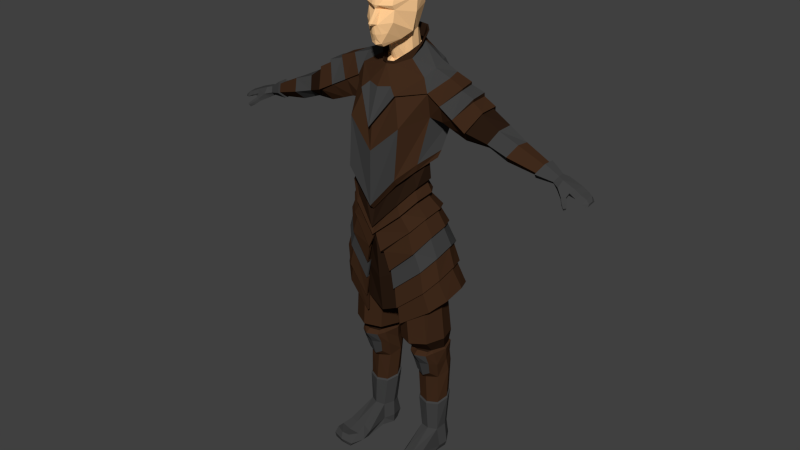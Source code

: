 # Source: Knight_Rig_Finished.blend  (saved by Blender 2.71.0; exported with 4.5.12 LTS)
import bpy
from mathutils import Matrix  # noqa: F401  (used for matrix-valued properties, if any)

bpy.ops.wm.read_factory_settings(use_empty=True)
scene = bpy.context.scene
scene.name = 'Scene'

# ---- collections
col_collection_1 = bpy.data.collections.new('Collection 1'); scene.collection.children.link(col_collection_1)

# ---- materials (node trees are filled in below, after node groups)
mat_armor_gray = bpy.data.materials.new('Armor_Gray')
mat_armor_gray.alpha_threshold = 0.0
mat_armor_gray.roughness = 0.5
mat_armor_gray.line_color = (0.0, 0.0, 0.0, 1.0)
mat_dark_brown = bpy.data.materials.new('Dark_Brown')
mat_dark_brown.alpha_threshold = 0.0
mat_dark_brown.roughness = 0.5
mat_dark_brown.line_color = (0.0, 0.0, 0.0, 1.0)
mat_tan = bpy.data.materials.new('Tan')
mat_tan.alpha_threshold = 0.0
mat_tan.roughness = 0.5
mat_tan.line_color = (0.0, 0.0, 0.0, 1.0)
mat_dark_gray = bpy.data.materials.new('Dark_Gray')
mat_dark_gray.alpha_threshold = 0.0
mat_dark_gray.roughness = 0.5
mat_dark_gray.line_color = (0.0, 0.0, 0.0, 1.0)
mat_black = bpy.data.materials.new('Black')
mat_black.alpha_threshold = 0.0
mat_black.roughness = 0.5
mat_black.line_color = (0.0, 0.0, 0.0, 1.0)

# ---- material node trees
mat_armor_gray.use_nodes = True; mat_armor_gray.node_tree.nodes.clear()
_N = mat_armor_gray.node_tree.nodes; _L = mat_armor_gray.node_tree.links
n0 = _N.new('ShaderNodeOutputMaterial'); n0.name = 'Material Output'; n0.location = (300, 300)
n1 = _N.new('ShaderNodeBsdfDiffuse'); n1.name = 'Diffuse BSDF'; n1.location = (10, 300)
n1.inputs[0].default_value = (0.05088, 0.02305, 0.01117, 1.0)
_L.new(n1.outputs[0], n0.inputs[0])
n0.is_active_output = True
mat_dark_brown.use_nodes = True; mat_dark_brown.node_tree.nodes.clear()
_N = mat_dark_brown.node_tree.nodes; _L = mat_dark_brown.node_tree.links
n0 = _N.new('ShaderNodeOutputMaterial'); n0.name = 'Material Output'; n0.location = (300, 300)
n1 = _N.new('ShaderNodeBsdfDiffuse'); n1.name = 'Diffuse BSDF'; n1.location = (10, 300)
n1.inputs[0].default_value = (0.02217, 0.01096, 0.006049, 1.0)
_L.new(n1.outputs[0], n0.inputs[0])
n0.is_active_output = True
mat_tan.use_nodes = True; mat_tan.node_tree.nodes.clear()
_N = mat_tan.node_tree.nodes; _L = mat_tan.node_tree.links
n0 = _N.new('ShaderNodeOutputMaterial'); n0.name = 'Material Output'; n0.location = (300, 300)
n1 = _N.new('ShaderNodeBsdfDiffuse'); n1.name = 'Diffuse BSDF'; n1.location = (10, 300)
n1.inputs[0].default_value = (1.0, 0.6105, 0.2961, 1.0)
_L.new(n1.outputs[0], n0.inputs[0])
n0.is_active_output = True
mat_dark_gray.use_nodes = True; mat_dark_gray.node_tree.nodes.clear()
_N = mat_dark_gray.node_tree.nodes; _L = mat_dark_gray.node_tree.links
n0 = _N.new('ShaderNodeOutputMaterial'); n0.name = 'Material Output'; n0.location = (300, 300)
n1 = _N.new('ShaderNodeBsdfDiffuse'); n1.name = 'Diffuse BSDF'; n1.location = (10, 300)
n1.inputs[0].default_value = (0.05222, 0.05222, 0.05222, 1.0)
_L.new(n1.outputs[0], n0.inputs[0])
n0.is_active_output = True
mat_black.use_nodes = True; mat_black.node_tree.nodes.clear()
_N = mat_black.node_tree.nodes; _L = mat_black.node_tree.links
n0 = _N.new('ShaderNodeOutputMaterial'); n0.name = 'Material Output'; n0.location = (300, 300)
n1 = _N.new('ShaderNodeBsdfDiffuse'); n1.name = 'Diffuse BSDF'; n1.location = (10, 300)
n1.inputs[0].default_value = (0.003936, 0.003936, 0.003936, 1.0)
_L.new(n1.outputs[0], n0.inputs[0])
n0.is_active_output = True

# ---- world
world_world = bpy.data.worlds.new('World'); scene.world = world_world
world_world.color = (0.05088, 0.05088, 0.05088)
world_world.use_sun_shadow = False
world_world.sun_shadow_jitter_overblur = 0.0
world_world.cycles.sampling_method = 'MANUAL'
world_world.cycles.sample_map_resolution = 256

# ---- meshes
me_cube_001 = bpy.data.meshes.new('Cube.001')
me_cube_001.from_pydata([(-0.01159, -0.01842, 1.749), (-0.05866, 0.01916, 1.762), (-0.05866, 0.05355, 1.778), (-0.03634, 0.09214, 1.796), (-0.06041, -0.09686, 1.909), (-0.01976, -0.02974, 1.813), (-0.05866, 0.009592, 1.846), (-0.05866, 0.04399, 1.862), (-0.03634, 0.07181, 1.875), (-0.07647, 0.008337, 2.047), (-0.05407, -0.06904, 2.036), (-0.05902, -0.09866, 1.97), (-0.05964, -0.0876, 1.952), (-0.01997, -0.1016, 1.815), (-0.08328, -0.01322, 1.866), (-0.09382, -0.006123, 1.935), (-0.06782, 0.07438, 1.949), (-0.03512, 0.0003705, 1.756), (-0.03956, -0.0024, 1.834), (-0.05523, -0.04507, 1.838), (-0.02169, -0.1157, 1.828), (-0.04319, -0.1062, 1.87), (-0.02719, -0.1201, 1.865), (-0.01567, -0.1314, 1.901), (-0.007107, -0.1521, 1.906), (-0.003472, -0.1207, 1.955), (-0.01201, -0.1063, 1.953), (-0.01409, -0.124, 1.969), (-0.02342, -0.1025, 2.027), (-0.06118, 0.0695, 2.016), (-0.0456, 0.006272, 2.079), (-0.03789, -0.07404, 2.056), (-0.0919, 0.001875, 1.996), (-0.04086, 0.07572, 2.034), (-0.07299, 0.06808, 1.99), (-0.003155, -0.1514, 1.9), (-0.004704, -0.1359, 1.894), (-0.006257, -0.1319, 1.864), (-0.01116, -0.1235, 1.843), (-0.01953, -0.05632, 1.706), (-0.09328, 0.002345, 1.719), (-0.09328, 0.05604, 1.735), (-0.05832, 0.1163, 1.753), (-0.05641, -0.02699, 1.713), (-0.1065, -0.1332, 1.306), (-0.1883, 0.007752, 1.393), (-0.1257, 0.06143, 1.365), (-0.1544, -0.07183, 1.357), (-0.1133, -0.135, 1.53), (-0.1956, 0.09546, 1.54), (-0.1196, 0.1413, 1.611), (-0.1652, -0.01315, 1.554), (-0.1095, -0.1518, 1.331), (-0.1601, -0.0781, 1.386), (-0.1286, 0.09118, 1.392), (-0.1934, 0.02423, 1.421), (-0.07601, -0.1039, 1.636), (-0.1706, 0.1238, 1.661), (-0.08726, 0.1549, 1.707), (-0.1626, -0.02454, 1.648), (-0.327, -0.004648, 1.503), (-0.3292, 0.07421, 1.511), (-0.05148, 0.07533, 1.339), (-0.04889, 0.1709, 1.625), (-0.05293, 0.1062, 1.366), (-0.05203, 0.1585, 1.732), (-0.07819, -0.1144, 1.643), (-0.1718, 0.1317, 1.667), (-0.08945, 0.1575, 1.714), (-0.1658, -0.03174, 1.651), (-0.2178, 0.07767, 1.718), (-0.2298, 0.01963, 1.711), (-0.05407, 0.1638, 1.74), (-0.04927, -0.09903, 1.671), (-0.1351, 0.1135, 1.745), (-0.08677, 0.1237, 1.764), (-0.144, -0.02241, 1.705), (-0.1464, 0.08291, 1.747), (-0.1611, 0.02408, 1.733), (-0.04509, 0.1237, 1.791), (-0.02582, -0.05101, 1.738), (-0.06603, 0.004701, 1.754), (-0.06689, 0.04587, 1.777), (-0.06239, 0.08325, 1.804), (-0.04047, 0.1091, 1.811), (-0.02568, -0.05307, 1.744), (-0.06381, -0.007593, 1.779), (-0.08673, 0.0384, 1.808), (-0.07551, 0.09125, 1.842), (-0.04909, 0.1175, 1.852), (-0.02277, -0.04857, 1.748), (-0.0588, -0.005408, 1.78), (-0.08044, 0.03811, 1.808), (-0.06984, 0.08803, 1.84), (-0.04615, 0.1126, 1.849), (-0.01821, -0.03549, 1.73), (-0.04617, -0.002111, 1.755), (-0.06297, 0.0303, 1.777), (-0.05591, 0.07082, 1.802), (-0.04146, 0.09876, 1.809), (-0.364, 0.1035, 1.572), (-0.3885, 0.07084, 1.618), (-0.387, 0.001665, 1.615), (-0.3518, -0.04367, 1.549), (-0.3667, 0.1114, 1.577), (-0.3936, 0.07548, 1.627), (-0.3921, -0.0006312, 1.624), (-0.3533, -0.05501, 1.552), (-0.09159, -0.1162, 1.329), (-0.1571, -0.003412, 1.398), (-0.107, 0.03953, 1.376), (-0.1245, -0.0651, 1.366), (-0.04758, 0.05065, 1.356), (-0.0928, -0.1231, 1.209), (-0.1641, -0.0002685, 1.304), (-0.1095, 0.06386, 1.285), (-0.1584, -0.07826, 1.288), (-0.04486, 0.08859, 1.265), (-0.08358, -0.1077, 1.22), (-0.1423, -0.002932, 1.298), (-0.09737, 0.05178, 1.282), (-0.1376, -0.06947, 1.285), (-0.04409, 0.07288, 1.265), (-0.1073, -0.1181, 1.169), (-0.166, 0.004286, 1.246), (-0.121, 0.06819, 1.231), (-0.1613, -0.07342, 1.234), (-0.06777, 0.09283, 1.214), (-0.09247, -0.1032, 1.17), (-0.1419, 0.002976, 1.235), (-0.1041, 0.0584, 1.222), (-0.1379, -0.06442, 1.225), (-0.05924, 0.07977, 1.208), (-0.06911, -0.1021, 0.8374), (-0.217, 0.05243, 1.007), (-0.06445, 0.1766, 0.8904), (-0.2143, -0.02791, 0.9834), (-0.1715, -0.07058, 0.9291), (-0.1495, 0.1605, 0.9439), (-0.189, 0.1208, 0.9882), (-0.1973, 0.1252, 0.9976), (-0.1677, 0.1025, 1.079), (-0.174, 0.1083, 1.087), (-0.1396, 0.09333, 1.145), (-0.1452, 0.1045, 1.154), (-0.08506, 0.1277, 1.139), (-0.08863, 0.1213, 1.13), (-0.1285, 0.1461, 1.052), (-0.1265, 0.1389, 1.046), (-0.1544, 0.1673, 0.9517), (-0.1792, -0.07819, 0.9336), (-0.1487, -0.08128, 1.012), (-0.153, -0.09383, 1.01), (-0.128, -0.09165, 1.093), (-0.1395, -0.09699, 1.103), (-0.184, -0.04665, 1.158), (-0.1734, -0.04727, 1.148), (-0.2055, -0.04012, 1.083), (-0.196, -0.03915, 1.075), (-0.2247, -0.03284, 0.9913), (-0.03572, 0.14, 1.12), (-0.03694, 0.131, 1.11), (-0.05521, 0.1604, 1.008), (-0.05776, 0.1534, 0.9999), (-0.06436, 0.1843, 0.8958), (-0.2275, 0.05258, 1.016), (-0.1999, 0.03709, 1.094), (-0.2095, 0.03612, 1.102), (-0.1774, 0.02988, 1.158), (-0.1846, 0.03489, 1.169), (-0.07036, -0.1117, 0.8361), (-0.05503, -0.1082, 0.9141), (-0.05723, -0.1203, 0.9156), (-0.03552, -0.1279, 0.9979), (-0.02967, -0.1404, 1.001), (-0.07787, -0.09338, 0.7481), (-0.2316, 0.05509, 0.9164), (-0.07451, 0.1957, 0.8102), (-0.2265, -0.02614, 0.8913), (-0.1819, -0.06647, 0.8374), (-0.1616, 0.1744, 0.8599), (-0.2028, 0.1287, 0.9013), (-0.2114, 0.1326, 0.9104), (-0.1668, 0.1809, 0.8677), (-0.1898, -0.07486, 0.8413), (-0.2372, -0.03198, 0.8986), (-0.07461, 0.2033, 0.816), (-0.2425, 0.05446, 0.9253), (-0.07908, -0.1034, 0.7464), (-0.08349, -0.08123, 0.6707), (-0.2517, 0.07933, 0.8174), (-0.08362, 0.2035, 0.7221), (-0.2465, -0.00288, 0.7951), (-0.1971, -0.04732, 0.7474), (-0.1754, 0.1883, 0.7637), (-0.2208, 0.1487, 0.8025), (-0.2303, 0.1533, 0.8105), (-0.1812, 0.1954, 0.7707), (-0.2055, -0.05497, 0.7508), (-0.2579, -0.007732, 0.8015), (-0.08421, 0.2114, 0.7275), (-0.2634, 0.07967, 0.8252), (-0.08462, -0.09103, 0.6692), (-0.07683, -0.08816, 0.7531), (-0.07935, -0.09574, 0.7526), (-0.0685, -0.09299, 0.8417), (-0.06753, -0.1021, 0.8451), (-0.05443, -0.09815, 0.9217), (-0.05678, -0.1105, 0.9237), (-0.03284, -0.1196, 1.005), (-0.02814, -0.1337, 1.008), (-0.06119, 0.1663, 0.8974), (-0.033, 0.1258, 1.123), (-0.03369, 0.1207, 1.117), (-0.05196, 0.1501, 1.015), (-0.0545, 0.1431, 1.007), (-0.06111, 0.174, 0.9029), (-0.07141, 0.1859, 0.8182), (-0.07148, 0.1933, 0.8238), (-0.108, -0.07431, 0.7499), (-0.06624, -0.08012, 1.229), (-0.2241, -0.03132, 0.8004), (-0.1269, -0.04536, 1.235), (-0.2425, 0.09687, 0.8434), (-0.1269, 0.008613, 1.246), (-0.108, 0.1666, 0.8326), (-0.06624, 0.04797, 1.243), (-0.08018, -0.09075, 1.069), (-0.09411, -0.08344, 0.9097), (-0.1654, -0.04925, 1.092), (-0.2028, -0.03382, 0.9525), (-0.1654, 0.04077, 1.112), (-0.1998, 0.07266, 0.9776), (-0.08018, 0.09689, 1.106), (-0.09411, 0.1389, 0.9694), (0.08679, 0.1236, 1.011), (0.02328, 0.09298, 0.9845), (-0.003022, 0.01914, 0.9735), (0.02328, -0.05471, 0.9845), (0.08679, -0.08529, 1.011), (0.1503, -0.05471, 1.038), (0.1766, 0.01914, 1.049), (0.1503, 0.09298, 1.038), (0.1293, 0.1404, 0.5249), (0.08097, 0.1167, 0.5261), (0.06096, 0.05979, 0.5295), (0.08097, 0.002835, 0.5331), (0.1293, -0.02074, 0.5347), (0.1776, 0.002863, 0.5335), (0.1976, 0.05983, 0.5301), (0.1776, 0.1168, 0.5265), (0.1199, 0.1547, 0.5737), (0.1851, 0.1209, 0.582), (0.2121, 0.03937, 0.5881), (0.1851, -0.04218, 0.5883), (0.1199, -0.07597, 0.5826), (0.0547, -0.04221, 0.5742), (0.02769, 0.03933, 0.5682), (0.0547, 0.1209, 0.5679), (0.1293, 0.1464, 0.4395), (0.07755, 0.129, 0.4294), (0.05612, 0.08704, 0.4052), (0.07755, 0.04497, 0.3812), (0.1293, 0.02747, 0.3713), (0.181, 0.04479, 0.3815), (0.2024, 0.08679, 0.4056), (0.181, 0.1289, 0.4297), (0.1909, 0.02383, 0.4575), (0.2, 0.07331, 0.4679), (0.05854, 0.07341, 0.4674), (0.1793, 0.1228, 0.4781), (0.1293, 0.1434, 0.4822), (0.06761, 0.0239, 0.4571), (0.07926, 0.1229, 0.4777), (0.08975, -0.02625, 0.514), (0.1293, -0.05209, 0.5189), (0.1687, -0.02618, 0.5142), (0.09653, 0.01021, 0.4106), (0.1293, 0.00597, 0.3901), (0.1621, 0.01013, 0.4106), (0.17, -0.007704, 0.468), (0.08871, -0.004093, 0.467), (0.1293, -0.01637, 0.4616), (0.1721, 0.1217, 0.1164), (0.1872, 0.08952, 0.121), (0.1815, 0.0429, 0.1137), (0.1458, 0.02405, 0.1155), (0.1067, 0.03396, 0.1134), (0.08599, 0.07593, 0.1169), (0.09731, 0.1128, 0.1162), (0.133, 0.1318, 0.116), (0.133, 0.1318, 0.007212), (0.09731, 0.1128, 0.007398), (0.08599, 0.07593, 0.008105), (0.09815, 0.01395, 0.01919), (0.1474, 0.01076, -0.003713), (0.1831, 0.0296, 0.003407), (0.1917, 0.08854, 0.00847), (0.1721, 0.1217, 0.007656), (0.1389, 0.08223, -0.002926), (0.1594, -0.0904, 0.06524), (0.1206, -0.08657, 0.06358), (0.1954, -0.08108, 0.06677), (0.1575, -0.07382, -0.003022), (0.1104, -0.071, -0.001243), (0.2026, -0.06005, -0.001095), (0.1641, -0.1292, 0.04602), (0.118, -0.128, 0.04403), (0.2141, -0.1186, 0.04769), (0.1627, -0.1179, 0.006331), (0.1063, -0.1189, 0.007544), (0.2178, -0.1056, 0.007645), (0.1724, -0.17, 0.05051), (0.1384, -0.1667, 0.04961), (0.207, -0.1581, 0.05736), (0.1696, -0.1761, 0.003646), (0.1229, -0.1758, 0.003466), (0.215, -0.1648, 0.003569), (0.09243, 0.1277, 0.04526), (0.2012, 0.08684, 0.0339), (0.1947, 0.04516, 0.03122), (0.08077, 0.07192, 0.0493), (0.1311, 0.1477, 0.05416), (0.1702, 0.1377, 0.04056), (0.1032, 0.03077, 0.04267), (0.2105, -0.0676, 0.01838), (0.09852, -0.07645, 0.03185), (0.2257, -0.1176, 0.02407), (0.09454, -0.1208, 0.01884), (0.1671, -0.1838, 0.0244), (0.2163, -0.17, 0.02752), (0.1125, -0.1795, 0.02133), (0.183, 0.1234, 0.5272), (0.1865, 0.002493, 0.5222), (0.2053, 0.06428, 0.5249), (0.07549, 0.1236, 0.5254), (0.05323, 0.06452, 0.5233), (0.1293, 0.148, 0.5267), (0.0714, 0.00349, 0.5182), (0.2002, 0.08861, 0.2635), (0.1803, 0.129, 0.2741), (0.1379, 0.0207, 0.2419), (0.0655, 0.08135, 0.2611), (0.1854, 0.04039, 0.2464), (0.08332, 0.1243, 0.2738), (0.08843, 0.03562, 0.2461), (0.1309, 0.144, 0.2792), (0.131, 0.1395, 0.2847), (0.1953, 0.08813, 0.2694), (0.1768, 0.1256, 0.2798), (0.1372, 0.02566, 0.2489), (0.07026, 0.08172, 0.2672), (0.1814, 0.04377, 0.2533), (0.08688, 0.1214, 0.2795), (0.0914, 0.03956, 0.253), (0.1691, -0.01529, 0.5309), (0.08938, -0.01534, 0.5307), (0.1293, -0.02972, 0.5339), (-0.2295, 0.07644, 1.539), (-0.2605, 0.07644, 1.526), (-0.2368, 0.1249, 1.637), (-0.3017, 0.1182, 1.607), (-0.2995, 0.1103, 1.602), (-0.2351, 0.117, 1.631), (-0.2908, -0.04726, 1.585), (-0.2283, -0.0395, 1.618), (-0.2257, -0.03228, 1.615), (-0.2888, -0.04002, 1.582), (-0.3452, 0.006376, 1.662), (-0.2919, 0.01328, 1.688), (-0.3423, 0.07646, 1.667), (-0.2844, 0.07734, 1.694), (-0.2623, -0.007139, 1.528), (-0.2189, -0.006652, 1.545), (-0.2895, 0.01218, 1.679), (-0.2843, 0.07684, 1.684), (-0.3443, 0.005341, 1.65), (-0.3434, 0.0761, 1.653), (-0.6907, 0.01005, 1.441), (-0.7034, 0.02641, 1.461), (-0.7039, 0.05137, 1.462), (-0.6951, 0.06316, 1.449), (-0.6861, 0.05259, 1.431), (-0.6852, 0.02413, 1.428), (-0.4991, 0.01036, 1.462), (-0.4918, 0.06507, 1.461), (-0.5242, 0.08225, 1.507), (-0.5459, 0.0559, 1.536), (-0.5409, 0.00856, 1.538), (-0.5157, -0.02499, 1.496), (-0.4314, -0.02212, 1.521), (-0.4568, 0.01058, 1.569), (-0.465, 0.06737, 1.576), (-0.4402, 0.08404, 1.538), (-0.4142, 0.06291, 1.492), (-0.4182, 0.01281, 1.493), (-0.7199, -0.005388, 1.433), (-0.7251, 0.01855, 1.455), (-0.7275, 0.05804, 1.456), (-0.7136, 0.07178, 1.437), (-0.7043, 0.06143, 1.421), (-0.7069, 0.0122, 1.416), (-0.7637, 0.00178, 1.423), (-0.7751, 0.01668, 1.436), (-0.7834, 0.05446, 1.437), (-0.7796, 0.06707, 1.428), (-0.7662, 0.05535, 1.409), (-0.7553, 0.01242, 1.408), (-0.743, -0.01917, 1.409), (-0.7391, -0.01302, 1.399), (-0.7596, -0.01204, 1.411), (-0.7565, -0.007979, 1.401), (-0.772, -0.04845, 1.385), (-0.769, -0.04096, 1.375), (-0.7813, -0.04155, 1.387), (-0.7779, -0.03776, 1.379), (-0.7577, -0.03566, 1.395), (-0.7735, -0.02816, 1.397), (-0.7702, -0.02256, 1.388), (-0.7531, -0.02806, 1.385), (-0.787, 0.01021, 1.407), (-0.7966, 0.05624, 1.406), (-0.7923, -0.003918, 1.411), (-0.8022, 0.0129, 1.423), (-0.8055, 0.06193, 1.417), (-0.8081, 0.05069, 1.425), (-0.8138, 0.008237, 1.398), (-0.8187, 0.04952, 1.4), (-0.8171, -0.008859, 1.399), (-0.8257, 0.01217, 1.414), (-0.8265, 0.05357, 1.408), (-0.8268, 0.04404, 1.418), (-0.8326, 0.008631, 1.39), (-0.8344, 0.02751, 1.391), (-0.8389, 0.004058, 1.393), (-0.8389, 0.00824, 1.402), (-0.8388, 0.0439, 1.399), (-0.8394, 0.03042, 1.405), (-0.63, -0.002098, 1.46), (-0.6491, 0.05294, 1.487), (-0.6471, 0.02022, 1.487), (-0.6207, 0.01936, 1.44), (-0.6358, 0.06978, 1.469), (-0.6187, 0.05692, 1.441), (-0.6287, -0.01386, 1.46), (-0.6536, 0.0582, 1.496), (-0.651, 0.01535, 1.496), (-0.6166, 0.01416, 1.434), (-0.6363, 0.08021, 1.472), (-0.614, 0.06334, 1.436), (0.0, 0.1028, 1.801), (0.0, -0.0193, 1.744), (0.01159, -0.01842, 1.749), (0.05866, 0.01916, 1.762), (0.05866, 0.05355, 1.778), (0.03634, 0.09214, 1.796), (0.0, 0.08244, 1.88), (0.06041, -0.09686, 1.909), (0.0, -0.0401, 1.812), (0.01976, -0.02974, 1.813), (0.05866, 0.009592, 1.846), (0.05866, 0.04399, 1.862), (0.03634, 0.07181, 1.875), (0.0, 0.1054, 1.949), (0.07647, 0.008337, 2.047), (0.05407, -0.06904, 2.036), (0.05902, -0.09866, 1.97), (0.05964, -0.0876, 1.952), (0.0, -0.1069, 1.815), (0.01997, -0.1016, 1.815), (0.08328, -0.01322, 1.866), (0.09382, -0.006123, 1.935), (0.06782, 0.07438, 1.949), (0.03512, 0.0003705, 1.756), (0.03956, -0.0024, 1.834), (0.05523, -0.04507, 1.838), (0.0, -0.1224, 1.823), (0.02169, -0.1157, 1.828), (0.04319, -0.1062, 1.87), (0.02719, -0.1201, 1.865), (0.01567, -0.1314, 1.901), (0.0, -0.1525, 1.907), (0.007107, -0.1521, 1.906), (0.0, -0.123, 1.955), (0.003472, -0.1207, 1.955), (0.01201, -0.1063, 1.953), (0.0, -0.1263, 1.969), (0.01409, -0.124, 1.969), (0.0, -0.1049, 2.027), (0.02342, -0.1025, 2.027), (0.06118, 0.0695, 2.016), (0.0, 0.087, 2.044), (0.0, -0.08239, 2.067), (0.0, 0.01457, 2.096), (0.0456, 0.006272, 2.079), (0.03789, -0.07404, 2.056), (0.0919, 0.001875, 1.996), (0.04086, 0.07572, 2.034), (0.07299, 0.06808, 1.99), (0.003155, -0.1514, 1.9), (0.0, -0.1516, 1.899), (0.004704, -0.1359, 1.894), (0.0, -0.136, 1.893), (0.006257, -0.1319, 1.864), (0.0, -0.1323, 1.863), (0.0, -0.1244, 1.842), (0.01116, -0.1235, 1.843), (0.0, 0.1329, 1.758), (0.0, -0.05769, 1.701), (0.01953, -0.05632, 1.706), (0.09328, 0.002345, 1.719), (0.09328, 0.05604, 1.735), (0.05832, 0.1163, 1.753), (0.05641, -0.02699, 1.713), (0.1065, -0.1332, 1.306), (0.1883, 0.007752, 1.393), (0.1257, 0.06143, 1.365), (0.0, -0.1427, 1.18), (0.1544, -0.07183, 1.357), (0.0, 0.07808, 1.329), (0.1133, -0.135, 1.53), (0.1956, 0.09546, 1.54), (0.1196, 0.1413, 1.611), (0.0, -0.1598, 1.424), (0.1652, -0.01315, 1.554), (0.0, 0.1703, 1.633), (0.1095, -0.1518, 1.331), (0.1601, -0.0781, 1.386), (0.1286, 0.09118, 1.392), (0.0, 0.1101, 1.356), (0.1934, 0.02423, 1.421), (0.0, -0.1636, 1.199), (0.07601, -0.1039, 1.636), (0.1706, 0.1238, 1.661), (0.08726, 0.1549, 1.707), (0.0, -0.149, 1.521), (0.1626, -0.02454, 1.648), (0.0, 0.1584, 1.737), (0.327, -0.004648, 1.503), (0.3292, 0.07421, 1.511), (0.05148, 0.07533, 1.339), (0.04889, 0.1709, 1.625), (0.05293, 0.1062, 1.366), (0.05203, 0.1585, 1.732), (0.07819, -0.1144, 1.643), (0.1718, 0.1317, 1.667), (0.08945, 0.1575, 1.714), (0.0, -0.1678, 1.521), (0.1658, -0.03174, 1.651), (0.0, 0.1622, 1.749), (0.2178, 0.07767, 1.718), (0.2298, 0.01963, 1.711), (0.05407, 0.1638, 1.74), (0.04927, -0.09903, 1.671), (0.1351, 0.1135, 1.745), (0.08677, 0.1237, 1.764), (0.0, -0.1148, 1.664), (0.144, -0.02241, 1.705), (0.0, 0.1248, 1.799), (0.1464, 0.08291, 1.747), (0.1611, 0.02408, 1.733), (0.04509, 0.1237, 1.791), (0.0, -0.06323, 1.738), (0.02582, -0.05101, 1.738), (0.06603, 0.004701, 1.754), (0.06689, 0.04587, 1.777), (0.06239, 0.08325, 1.804), (0.04047, 0.1091, 1.811), (0.0, 0.1103, 1.817), (0.0, -0.06581, 1.745), (0.02568, -0.05307, 1.744), (0.06381, -0.007593, 1.779), (0.08673, 0.0384, 1.808), (0.07551, 0.09125, 1.842), (0.04909, 0.1175, 1.852), (0.0, 0.1232, 1.854), (0.0, -0.06049, 1.749), (0.02277, -0.04857, 1.748), (0.0588, -0.005408, 1.78), (0.08044, 0.03811, 1.808), (0.06984, 0.08803, 1.84), (0.04615, 0.1126, 1.849), (0.0, 0.1182, 1.851), (0.0, -0.04467, 1.73), (0.01821, -0.03549, 1.73), (0.04617, -0.002111, 1.755), (0.06297, 0.0303, 1.777), (0.05591, 0.07082, 1.802), (0.04146, 0.09876, 1.809), (0.0, 0.104, 1.811), (0.364, 0.1035, 1.572), (0.3885, 0.07084, 1.618), (0.387, 0.001665, 1.615), (0.3518, -0.04367, 1.549), (0.3667, 0.1114, 1.577), (0.3936, 0.07548, 1.627), (0.3921, -0.0006312, 1.624), (0.3533, -0.05501, 1.552), (0.09159, -0.1162, 1.329), (0.1571, -0.003412, 1.398), (0.107, 0.03953, 1.376), (0.0, -0.1238, 1.228), (0.1245, -0.0651, 1.366), (0.0, 0.05285, 1.348), (0.04758, 0.05065, 1.356), (0.0928, -0.1231, 1.209), (0.1641, -0.0002685, 1.304), (0.1095, 0.06386, 1.285), (0.0, -0.1552, 1.104), (0.1584, -0.07826, 1.288), (0.0, 0.103, 1.253), (0.04486, 0.08859, 1.265), (0.08358, -0.1077, 1.22), (0.1423, -0.002932, 1.298), (0.09737, 0.05178, 1.282), (0.0, -0.139, 1.107), (0.1376, -0.06947, 1.285), (0.0, 0.08417, 1.259), (0.04409, 0.07288, 1.265), (0.1073, -0.1181, 1.169), (0.166, 0.004286, 1.246), (0.121, 0.06819, 1.231), (0.0, -0.1525, 1.072), (0.1613, -0.07342, 1.234), (0.0, 0.1072, 1.208), (0.06777, 0.09283, 1.214), (0.09247, -0.1032, 1.17), (0.1419, 0.002976, 1.235), (0.1041, 0.0584, 1.222), (0.0, -0.1349, 1.075), (0.1379, -0.06442, 1.225), (0.0, 0.0913, 1.206), (0.05924, 0.07977, 1.208), (0.06911, -0.1021, 0.8374), (0.217, 0.05243, 1.007), (0.06445, 0.1766, 0.8904), (0.2143, -0.02791, 0.9834), (0.1715, -0.07058, 0.9291), (0.1495, 0.1605, 0.9439), (0.189, 0.1208, 0.9882), (0.1973, 0.1252, 0.9976), (0.1677, 0.1025, 1.079), (0.174, 0.1083, 1.087), (0.1396, 0.09333, 1.145), (0.1452, 0.1045, 1.154), (0.08506, 0.1277, 1.139), (0.08863, 0.1213, 1.13), (0.1285, 0.1461, 1.052), (0.1265, 0.1389, 1.046), (0.1544, 0.1673, 0.9517), (0.1792, -0.07819, 0.9336), (0.1487, -0.08128, 1.012), (0.153, -0.09383, 1.01), (0.128, -0.09165, 1.093), (0.1395, -0.09699, 1.103), (0.184, -0.04665, 1.158), (0.1734, -0.04727, 1.148), (0.2055, -0.04012, 1.083), (0.196, -0.03915, 1.075), (0.2247, -0.03284, 0.9913), (0.03572, 0.14, 1.12), (0.03694, 0.131, 1.11), (0.05521, 0.1604, 1.008), (0.05776, 0.1534, 0.9999), (0.06436, 0.1843, 0.8958), (0.2275, 0.05258, 1.016), (0.1999, 0.03709, 1.094), (0.2095, 0.03612, 1.102), (0.1774, 0.02988, 1.158), (0.1846, 0.03489, 1.169), (0.07036, -0.1117, 0.8361), (0.05503, -0.1082, 0.9141), (0.05723, -0.1203, 0.9156), (0.03552, -0.1279, 0.9979), (0.02967, -0.1404, 1.001), (0.07787, -0.09338, 0.7481), (0.2316, 0.05509, 0.9164), (0.07451, 0.1957, 0.8102), (0.2265, -0.02614, 0.8913), (0.1819, -0.06647, 0.8374), (0.1616, 0.1744, 0.8599), (0.2028, 0.1287, 0.9013), (0.2114, 0.1326, 0.9104), (0.1668, 0.1809, 0.8677), (0.1898, -0.07486, 0.8413), (0.2372, -0.03198, 0.8986), (0.07461, 0.2033, 0.816), (0.2425, 0.05446, 0.9253), (0.07908, -0.1034, 0.7464), (0.08349, -0.08123, 0.6707), (0.2517, 0.07933, 0.8174), (0.08362, 0.2035, 0.7221), (0.2465, -0.00288, 0.7951), (0.1971, -0.04732, 0.7474), (0.1754, 0.1883, 0.7637), (0.2208, 0.1487, 0.8025), (0.2303, 0.1533, 0.8105), (0.1812, 0.1954, 0.7707), (0.2055, -0.05497, 0.7508), (0.2579, -0.007732, 0.8015), (0.08421, 0.2114, 0.7275), (0.2634, 0.07967, 0.8252), (0.08462, -0.09103, 0.6692), (0.07683, -0.08816, 0.7531), (0.07935, -0.09574, 0.7526), (0.0685, -0.09299, 0.8417), (0.06753, -0.1021, 0.8451), (0.05443, -0.09815, 0.9217), (0.05678, -0.1105, 0.9237), (0.03284, -0.1196, 1.005), (0.02814, -0.1337, 1.008), (0.0, -0.1253, 1.073), (0.06119, 0.1663, 0.8974), (0.033, 0.1258, 1.123), (0.03369, 0.1207, 1.117), (0.05196, 0.1501, 1.015), (0.0545, 0.1431, 1.007), (0.06111, 0.174, 0.9029), (0.07141, 0.1859, 0.8182), (0.07148, 0.1933, 0.8238), (0.0, 0.08333, 1.2), (0.0, 0.2035, 0.7916), (0.0, 0.07444, 1.213), (0.0, -0.09585, 0.7067), (0.0, -0.1178, 1.18), (0.108, -0.07431, 0.7499), (0.06624, -0.08012, 1.229), (0.2241, -0.03132, 0.8004), (0.1269, -0.04536, 1.235), (0.2425, 0.09687, 0.8434), (0.1269, 0.008613, 1.246), (0.108, 0.1666, 0.8326), (0.06624, 0.04797, 1.243), (0.0, 0.1758, 0.9319), (0.0, 0.1311, 1.072), (0.0, -0.1284, 1.022), (0.0, -0.1137, 0.8646), (0.08018, -0.09075, 1.069), (0.09411, -0.08344, 0.9097), (0.1654, -0.04925, 1.092), (0.2028, -0.03382, 0.9525), (0.1654, 0.04077, 1.112), (0.1998, 0.07266, 0.9776), (0.08018, 0.09689, 1.106), (0.09411, 0.1389, 0.9694), (-0.08679, 0.1236, 1.011), (-0.02328, 0.09298, 0.9845), (0.003022, 0.01914, 0.9735), (-0.02328, -0.05471, 0.9845), (-0.08679, -0.08529, 1.011), (-0.1503, -0.05471, 1.038), (-0.1766, 0.01914, 1.049), (-0.1503, 0.09298, 1.038), (-0.1293, 0.1404, 0.5249), (-0.08097, 0.1167, 0.5261), (-0.06096, 0.05979, 0.5295), (-0.08097, 0.002835, 0.5331), (-0.1293, -0.02074, 0.5347), (-0.1776, 0.002863, 0.5335), (-0.1976, 0.05983, 0.5301), (-0.1776, 0.1168, 0.5265), (-0.1199, 0.1547, 0.5737), (-0.1851, 0.1209, 0.582), (-0.2121, 0.03937, 0.5881), (-0.1851, -0.04218, 0.5883), (-0.1199, -0.07597, 0.5826), (-0.0547, -0.04221, 0.5742), (-0.02769, 0.03933, 0.5682), (-0.0547, 0.1209, 0.5679), (-0.1293, 0.1464, 0.4395), (-0.07755, 0.129, 0.4294), (-0.05612, 0.08704, 0.4052), (-0.07755, 0.04497, 0.3812), (-0.1293, 0.02747, 0.3713), (-0.181, 0.04479, 0.3815), (-0.2024, 0.08679, 0.4056), (-0.181, 0.1289, 0.4297), (-0.1909, 0.02383, 0.4575), (-0.2, 0.07331, 0.4679), (-0.05854, 0.07341, 0.4674), (-0.1793, 0.1228, 0.4781), (-0.1293, 0.1434, 0.4822), (-0.06761, 0.0239, 0.4571), (-0.07926, 0.1229, 0.4777), (-0.08975, -0.02625, 0.514), (-0.1293, -0.05209, 0.5189), (-0.1687, -0.02618, 0.5142), (-0.09653, 0.01021, 0.4106), (-0.1293, 0.00597, 0.3901), (-0.1621, 0.01013, 0.4106), (-0.17, -0.007704, 0.468), (-0.08871, -0.004093, 0.467), (-0.1293, -0.01637, 0.4616), (-0.1721, 0.1217, 0.1164), (-0.1872, 0.08952, 0.121), (-0.1815, 0.0429, 0.1137), (-0.1458, 0.02405, 0.1155), (-0.1067, 0.03396, 0.1134), (-0.08599, 0.07593, 0.1169), (-0.09731, 0.1128, 0.1162), (-0.133, 0.1318, 0.116), (-0.133, 0.1318, 0.007212), (-0.09731, 0.1128, 0.007398), (-0.08599, 0.07593, 0.008105), (-0.09815, 0.01395, 0.01919), (-0.1474, 0.01076, -0.003713), (-0.1831, 0.0296, 0.003407), (-0.1917, 0.08854, 0.00847), (-0.1721, 0.1217, 0.007656), (-0.1389, 0.08223, -0.002926), (-0.1594, -0.0904, 0.06524), (-0.1206, -0.08657, 0.06358), (-0.1954, -0.08108, 0.06677), (-0.1575, -0.07382, -0.003022), (-0.1104, -0.071, -0.001243), (-0.2026, -0.06005, -0.001095), (-0.1641, -0.1292, 0.04602), (-0.118, -0.128, 0.04403), (-0.2141, -0.1186, 0.04769), (-0.1627, -0.1179, 0.006331), (-0.1063, -0.1189, 0.007544), (-0.2178, -0.1056, 0.007645), (-0.1724, -0.17, 0.05051), (-0.1384, -0.1667, 0.04961), (-0.207, -0.1581, 0.05736), (-0.1696, -0.1761, 0.003646), (-0.1229, -0.1758, 0.003466), (-0.215, -0.1648, 0.003569), (-0.09243, 0.1277, 0.04526), (-0.2012, 0.08684, 0.0339), (-0.1947, 0.04516, 0.03122), (-0.08077, 0.07192, 0.0493), (-0.1311, 0.1477, 0.05416), (-0.1702, 0.1377, 0.04056), (-0.1032, 0.03077, 0.04267), (-0.2105, -0.0676, 0.01838), (-0.09852, -0.07645, 0.03185), (-0.2257, -0.1176, 0.02407), (-0.09454, -0.1208, 0.01884), (-0.1671, -0.1838, 0.0244), (-0.2163, -0.17, 0.02752), (-0.1125, -0.1795, 0.02133), (-0.183, 0.1234, 0.5272), (-0.1865, 0.002493, 0.5222), (-0.2053, 0.06428, 0.5249), (-0.07549, 0.1236, 0.5254), (-0.05323, 0.06452, 0.5233), (-0.1293, 0.148, 0.5267), (-0.0714, 0.00349, 0.5182), (-0.2002, 0.08861, 0.2635), (-0.1803, 0.129, 0.2741), (-0.1379, 0.0207, 0.2419), (-0.0655, 0.08135, 0.2611), (-0.1854, 0.04039, 0.2464), (-0.08332, 0.1243, 0.2738), (-0.08843, 0.03562, 0.2461), (-0.1309, 0.144, 0.2792), (-0.131, 0.1395, 0.2847), (-0.1953, 0.08813, 0.2694), (-0.1768, 0.1256, 0.2798), (-0.1372, 0.02566, 0.2489), (-0.07026, 0.08172, 0.2672), (-0.1814, 0.04377, 0.2533), (-0.08688, 0.1214, 0.2795), (-0.0914, 0.03956, 0.253), (-0.1691, -0.01529, 0.5309), (-0.08938, -0.01534, 0.5307), (-0.1293, -0.02972, 0.5339), (0.2295, 0.07644, 1.539), (0.2605, 0.07644, 1.526), (0.2368, 0.1249, 1.637), (0.3017, 0.1182, 1.607), (0.2995, 0.1103, 1.602), (0.2351, 0.117, 1.631), (0.2908, -0.04726, 1.585), (0.2283, -0.0395, 1.618), (0.2257, -0.03228, 1.615), (0.2888, -0.04002, 1.582), (0.3452, 0.006376, 1.662), (0.2919, 0.01328, 1.688), (0.3423, 0.07646, 1.667), (0.2844, 0.07734, 1.694), (0.2623, -0.007139, 1.528), (0.2189, -0.006652, 1.545), (0.2895, 0.01218, 1.679), (0.2843, 0.07684, 1.684), (0.3443, 0.005341, 1.65), (0.3434, 0.0761, 1.653), (0.6907, 0.01005, 1.441), (0.7034, 0.02641, 1.461), (0.7039, 0.05137, 1.462), (0.6951, 0.06316, 1.449), (0.6861, 0.05259, 1.431), (0.6852, 0.02413, 1.428), (0.4991, 0.01036, 1.462), (0.4918, 0.06507, 1.461), (0.5242, 0.08225, 1.507), (0.5459, 0.0559, 1.536), (0.5409, 0.00856, 1.538), (0.5157, -0.02499, 1.496), (0.4314, -0.02212, 1.521), (0.4568, 0.01058, 1.569), (0.465, 0.06737, 1.576), (0.4402, 0.08404, 1.538), (0.4142, 0.06291, 1.492), (0.4182, 0.01281, 1.493), (0.7199, -0.005388, 1.433), (0.7251, 0.01855, 1.455), (0.7275, 0.05804, 1.456), (0.7136, 0.07178, 1.437), (0.7043, 0.06143, 1.421), (0.7069, 0.0122, 1.416), (0.7637, 0.00178, 1.423), (0.7751, 0.01668, 1.436), (0.7834, 0.05446, 1.437), (0.7796, 0.06707, 1.428), (0.7662, 0.05535, 1.409), (0.7553, 0.01242, 1.408), (0.743, -0.01917, 1.409), (0.7391, -0.01302, 1.399), (0.7596, -0.01204, 1.411), (0.7565, -0.007979, 1.401), (0.772, -0.04845, 1.385), (0.769, -0.04096, 1.375), (0.7813, -0.04155, 1.387), (0.7779, -0.03776, 1.379), (0.7577, -0.03566, 1.395), (0.7735, -0.02816, 1.397), (0.7702, -0.02256, 1.388), (0.7531, -0.02806, 1.385), (0.787, 0.01021, 1.407), (0.7966, 0.05624, 1.406), (0.7923, -0.003918, 1.411), (0.8022, 0.0129, 1.423), (0.8055, 0.06193, 1.417), (0.8081, 0.05069, 1.425), (0.8138, 0.008237, 1.398), (0.8187, 0.04952, 1.4), (0.8171, -0.008859, 1.399), (0.8257, 0.01217, 1.414), (0.8265, 0.05357, 1.408), (0.8268, 0.04404, 1.418), (0.8326, 0.008631, 1.39), (0.8344, 0.02751, 1.391), (0.8389, 0.004058, 1.393), (0.8389, 0.00824, 1.402), (0.8388, 0.0439, 1.399), (0.8394, 0.03042, 1.405), (0.63, -0.002098, 1.46), (0.6491, 0.05294, 1.487), (0.6471, 0.02022, 1.487), (0.6207, 0.01936, 1.44), (0.6358, 0.06978, 1.469), (0.6187, 0.05692, 1.441), (0.6287, -0.01386, 1.46), (0.6536, 0.0582, 1.496), (0.651, 0.01535, 1.496), (0.6166, 0.01416, 1.434), (0.6363, 0.08021, 1.472), (0.614, 0.06334, 1.436)], [], [(450, 3, 8, 456), (3, 2, 7, 8), (2, 1, 6, 7), (17, 0, 5, 18), (0, 451, 458, 5), (8, 16, 463, 456), (7, 15, 16, 8), (6, 14, 15, 7), (18, 19, 14, 6), (458, 468, 13, 5), (12, 15, 14, 4), (5, 13, 19, 18), (1, 17, 18, 6), (4, 14, 19, 21), (20, 21, 19, 13), (476, 20, 13, 468), (20, 476, 505, 38), (23, 4, 21, 22), (24, 481, 483, 25), (26, 23, 24, 25), (12, 4, 23, 26), (483, 486, 27, 25), (11, 12, 26, 25, 27), (486, 488, 28, 27), (10, 11, 27, 28), (29, 34, 32, 9), (9, 10, 31, 30), (33, 29, 9, 30), (28, 31, 10), (488, 492, 31, 28), (30, 31, 492, 493), (491, 33, 30, 493), (34, 16, 15, 32), (32, 15, 12, 11), (10, 9, 32, 11), (481, 24, 35, 500), (36, 35, 24, 23), (500, 35, 36, 502), (37, 22, 38), (37, 38, 505, 504), (20, 38, 22, 21), (502, 36, 37, 504), (22, 37, 36, 23), (1, 40, 43, 17), (450, 507, 42, 3), (3, 42, 41, 2), (2, 41, 40, 1), (17, 43, 39, 0), (0, 39, 508, 451), (52, 48, 51, 53), (64, 63, 525, 529), (55, 49, 50, 54), (531, 523, 48, 52), (53, 51, 49, 55), (47, 53, 55, 45), (517, 531, 52, 44), (45, 55, 54, 46), (62, 64, 529, 519), (44, 52, 53, 47), (48, 56, 59, 51), (63, 65, 537, 525), (49, 57, 58, 50), (523, 535, 56, 48), (50, 58, 65, 63), (46, 54, 64, 62), (54, 50, 63, 64), (58, 68, 72, 65), (364, 107, 103, 367), (362, 100, 104, 361), (56, 66, 69, 59), (65, 72, 549, 537), (57, 67, 68, 58), (535, 547, 66, 56), (68, 75, 79, 72), (69, 76, 78, 71), (70, 71, 78, 77), (67, 70, 77, 74), (66, 73, 76, 69), (72, 79, 558, 549), (67, 74, 75, 68), (547, 556, 73, 66), (73, 556, 562, 80), (76, 73, 80, 81), (78, 76, 81, 82), (83, 77, 78, 82), (75, 74, 77, 83), (558, 79, 84, 568), (79, 75, 83, 84), (84, 89, 575, 568), (83, 88, 89, 84), (82, 87, 88, 83), (81, 86, 87, 82), (80, 85, 86, 81), (562, 569, 85, 80), (89, 94, 582, 575), (88, 93, 94, 89), (87, 92, 93, 88), (86, 91, 92, 87), (85, 90, 91, 86), (569, 576, 90, 85), (94, 99, 589, 582), (93, 98, 99, 94), (92, 97, 98, 93), (91, 96, 97, 92), (90, 95, 96, 91), (576, 583, 95, 90), (103, 107, 106, 102), (101, 102, 106, 105), (100, 101, 105, 104), (370, 377, 376, 368), (370, 361, 377), (362, 359, 61, 100), (372, 367, 103, 60), (372, 60, 61, 359), (62, 112, 110, 46), (47, 111, 108, 44), (519, 603, 112, 62), (46, 110, 109, 45), (44, 108, 601, 517), (45, 109, 111, 47), (112, 117, 115, 110), (111, 116, 113, 108), (603, 610, 117, 112), (110, 115, 114, 109), (108, 113, 608, 601), (109, 114, 116, 111), (117, 122, 120, 115), (116, 121, 118, 113), (610, 617, 122, 117), (115, 120, 119, 114), (113, 118, 615, 608), (114, 119, 121, 116), (122, 127, 125, 120), (121, 126, 123, 118), (617, 624, 127, 122), (120, 125, 124, 119), (118, 123, 622, 615), (119, 124, 126, 121), (127, 132, 130, 125), (126, 131, 128, 123), (624, 631, 132, 127), (125, 130, 129, 124), (123, 128, 629, 622), (124, 129, 131, 126), (150, 159, 136, 137), (170, 150, 137, 133), (140, 149, 138, 139), (149, 164, 135, 138), (159, 165, 134, 136), (165, 140, 139, 134), (131, 129, 169, 155), (155, 169, 168, 156), (156, 168, 167, 157), (157, 167, 166, 158), (158, 166, 165, 159), (629, 128, 154, 174), (174, 154, 153, 173), (173, 153, 152, 172), (172, 152, 151, 171), (171, 151, 150, 170), (129, 130, 144, 169), (169, 144, 143, 168), (168, 143, 142, 167), (167, 142, 141, 166), (166, 141, 140, 165), (132, 631, 160, 145), (145, 160, 161, 146), (146, 161, 162, 147), (147, 162, 163, 148), (148, 163, 164, 149), (128, 131, 155, 154), (154, 155, 156, 153), (153, 156, 157, 152), (152, 157, 158, 151), (151, 158, 159, 150), (130, 132, 145, 144), (144, 145, 146, 143), (143, 146, 147, 142), (142, 147, 148, 141), (141, 148, 149, 140), (184, 185, 178, 179), (188, 184, 179, 175), (182, 183, 180, 181), (183, 186, 177, 180), (185, 187, 176, 178), (187, 182, 181, 176), (135, 186, 183, 138), (138, 183, 182, 139), (139, 182, 187, 134), (134, 187, 185, 136), (136, 185, 184, 137), (137, 184, 188, 133), (198, 199, 192, 193), (202, 198, 193, 189), (196, 197, 194, 195), (197, 200, 191, 194), (199, 201, 190, 192), (201, 196, 195, 190), (177, 200, 197, 180), (180, 197, 196, 181), (181, 196, 201, 176), (176, 201, 199, 178), (178, 199, 198, 179), (179, 198, 202, 175), (188, 175, 203, 204), (189, 203, 175, 202), (133, 188, 204, 205), (170, 133, 205, 206), (172, 171, 207, 208), (171, 170, 206, 207), (174, 173, 209, 210), (173, 172, 208, 209), (629, 174, 210, 711), (186, 135, 211, 218), (177, 186, 218, 217), (164, 163, 215, 216), (163, 162, 214, 215), (162, 161, 213, 214), (161, 160, 212, 213), (135, 164, 216, 211), (720, 212, 160, 631), (200, 177, 217, 191), (735, 724, 220, 227), (227, 220, 222, 229), (229, 222, 224, 231), (231, 224, 226, 233), (233, 226, 722, 734), (225, 234, 733, 721), (234, 233, 734, 733), (223, 232, 234, 225), (232, 231, 233, 234), (221, 230, 232, 223), (230, 229, 231, 232), (219, 228, 230, 221), (228, 227, 229, 230), (723, 736, 228, 219), (736, 735, 227, 228), (251, 252, 250, 243), (252, 253, 249, 250), (253, 254, 248, 249), (254, 255, 247, 248), (255, 256, 246, 247), (256, 257, 245, 246), (257, 258, 244, 245), (258, 251, 243, 244), (236, 235, 251, 258), (237, 236, 258, 257), (238, 237, 257, 256), (239, 238, 256, 255), (240, 239, 255, 254), (241, 240, 254, 253), (242, 241, 253, 252), (235, 242, 252, 251), (271, 270, 266, 259), (270, 268, 265, 266), (268, 267, 264, 265), (337, 332, 270, 271), (336, 335, 273, 269), (272, 269, 261, 262), (269, 273, 260, 261), (273, 271, 259, 260), (272, 281, 274, 338), (338, 336, 269, 272), (332, 334, 268, 270), (335, 337, 271, 273), (272, 262, 277, 281), (334, 333, 267, 268), (267, 333, 276, 280), (264, 267, 280, 279), (263, 264, 279, 278), (262, 263, 278, 277), (355, 357, 275, 276), (357, 356, 274, 275), (278, 279, 280, 282), (278, 282, 281, 277), (275, 274, 281, 282), (275, 282, 280, 276), (339, 343, 285, 284), (343, 341, 286, 285), (321, 318, 292, 293), (341, 345, 287, 286), (342, 344, 289, 288), (346, 340, 283, 290), (340, 339, 284, 283), (345, 342, 288, 287), (344, 346, 290, 289), (322, 323, 298, 291), (295, 296, 305, 303), (324, 294, 304, 326), (319, 320, 296, 297), (318, 322, 291, 292), (324, 321, 293, 294), (323, 319, 297, 298), (296, 295, 299, 297), (298, 297, 299, 291), (293, 292, 291, 299), (293, 299, 295, 294), (303, 305, 311, 309), (326, 304, 310, 328), (320, 285, 302, 325), (294, 295, 303, 304), (285, 286, 300, 302), (286, 287, 301, 300), (309, 311, 317, 315), (328, 310, 316, 331), (325, 302, 308, 327), (304, 303, 309, 310), (302, 300, 306, 308), (300, 301, 307, 306), (329, 331, 316, 315), (330, 329, 315, 317), (327, 308, 314, 330), (310, 309, 315, 316), (308, 306, 312, 314), (306, 307, 313, 312), (311, 327, 330, 317), (314, 312, 329, 330), (312, 313, 331, 329), (305, 325, 327, 311), (307, 328, 331, 313), (296, 320, 325, 305), (301, 326, 328, 307), (283, 284, 319, 323), (287, 288, 321, 324), (289, 290, 322, 318), (284, 285, 320, 319), (287, 324, 326, 301), (290, 283, 323, 322), (288, 289, 318, 321), (249, 248, 333, 334), (250, 249, 334, 332), (245, 244, 335, 336), (244, 243, 337, 335), (243, 250, 332, 337), (246, 245, 336, 338), (353, 347, 346, 344), (354, 351, 342, 345), (349, 348, 339, 340), (347, 349, 340, 346), (351, 353, 344, 342), (350, 354, 345, 341), (352, 350, 341, 343), (348, 352, 343, 339), (265, 264, 352, 348), (264, 263, 350, 352), (263, 262, 354, 350), (261, 260, 353, 351), (259, 266, 349, 347), (266, 265, 348, 349), (262, 261, 351, 354), (260, 259, 347, 353), (247, 246, 356, 357), (248, 247, 357, 355), (356, 246, 338, 274), (276, 333, 248, 355), (51, 373, 358, 49), (373, 372, 359, 358), (51, 59, 366, 373), (373, 366, 367, 372), (57, 49, 358, 363), (363, 358, 359, 362), (67, 360, 371, 70), (371, 360, 375), (70, 371, 369, 71), (371, 375, 374, 369), (57, 363, 360, 67), (363, 362, 361, 360), (69, 365, 366, 59), (365, 364, 367, 366), (71, 369, 365, 69), (369, 374, 365), (375, 370, 368, 374), (360, 361, 370, 375), (377, 105, 106, 376), (361, 104, 105, 377), (448, 449, 382, 381), (390, 391, 388, 389), (395, 390, 389, 384), (394, 395, 384, 385), (444, 446, 379, 378), (447, 444, 378, 383), (446, 445, 380, 379), (393, 394, 385, 386), (392, 393, 386, 387), (391, 392, 387, 388), (445, 448, 381, 380), (449, 447, 383, 382), (60, 103, 390, 395), (61, 60, 395, 394), (103, 102, 391, 390), (102, 101, 392, 391), (100, 61, 394, 393), (101, 100, 393, 392), (379, 380, 398, 397), (383, 378, 396, 401), (381, 382, 400, 399), (380, 381, 399, 398), (378, 379, 397, 396), (382, 383, 401, 400), (397, 398, 404, 403), (396, 402, 410, 408), (399, 400, 406, 405), (398, 399, 405, 404), (396, 397, 403, 402), (400, 401, 407, 406), (407, 402, 422, 420), (403, 404, 425, 423), (416, 417, 414, 412), (407, 401, 409, 411), (402, 407, 411, 410), (401, 396, 408, 409), (418, 419, 413, 415), (417, 418, 415, 414), (419, 416, 412, 413), (413, 412, 414, 415), (409, 408, 416, 419), (410, 411, 418, 417), (411, 409, 419, 418), (408, 410, 417, 416), (420, 422, 428, 426), (423, 425, 431, 429), (405, 406, 421, 424), (404, 405, 424, 425), (402, 403, 423, 422), (406, 407, 420, 421), (426, 428, 434, 432), (429, 431, 437, 435), (424, 421, 427, 430), (425, 424, 430, 431), (422, 423, 429, 428), (421, 420, 426, 427), (430, 427, 433, 436), (431, 430, 436, 437), (428, 429, 435, 434), (427, 426, 432, 433), (432, 434, 436, 433), (434, 435, 437, 436), (385, 384, 441, 443), (387, 386, 442, 439), (388, 387, 439, 440), (384, 389, 438, 441), (389, 388, 440, 438), (386, 385, 443, 442), (443, 441, 447, 449), (439, 442, 448, 445), (440, 439, 445, 446), (441, 438, 444, 447), (438, 440, 446, 444), (442, 443, 449, 448), (463, 16, 34, 29), (491, 463, 29, 33), (450, 456, 462, 455), (455, 462, 461, 454), (454, 461, 460, 453), (473, 474, 459, 452), (452, 459, 458, 451), (462, 456, 463, 472), (461, 462, 472, 471), (460, 461, 471, 470), (474, 460, 470, 475), (458, 459, 469, 468), (467, 457, 470, 471), (459, 474, 475, 469), (453, 460, 474, 473), (457, 478, 475, 470), (477, 469, 475, 478), (476, 468, 469, 477), (477, 506, 505, 476), (480, 479, 478, 457), (482, 484, 483, 481), (485, 484, 482, 480), (467, 485, 480, 457), (483, 484, 487, 486), (466, 487, 484, 485, 467), (486, 487, 489, 488), (465, 489, 487, 466), (490, 464, 496, 498), (464, 494, 495, 465), (497, 494, 464, 490), (489, 465, 495), (488, 489, 495, 492), (494, 493, 492, 495), (491, 493, 494, 497), (498, 496, 471, 472), (496, 466, 467, 471), (465, 466, 496, 464), (481, 500, 499, 482), (501, 480, 482, 499), (500, 502, 501, 499), (503, 506, 479), (503, 504, 505, 506), (477, 478, 479, 506), (502, 504, 503, 501), (479, 480, 501, 503), (453, 473, 513, 510), (450, 455, 512, 507), (455, 454, 511, 512), (454, 453, 510, 511), (473, 452, 509, 513), (452, 451, 508, 509), (526, 527, 524, 520), (542, 529, 525, 541), (530, 528, 522, 521), (531, 526, 520, 523), (527, 530, 521, 524), (518, 515, 530, 527), (517, 514, 526, 531), (515, 516, 528, 530), (540, 519, 529, 542), (514, 518, 527, 526), (520, 524, 536, 532), (541, 525, 537, 543), (521, 522, 534, 533), (523, 520, 532, 535), (522, 541, 543, 534), (516, 540, 542, 528), (528, 542, 541, 522), (534, 543, 552, 546), (376, 106, 107, 364), (874, 877, 593, 597), (872, 871, 594, 590), (532, 536, 548, 544), (543, 537, 549, 552), (533, 534, 546, 545), (535, 532, 544, 547), (546, 552, 561, 555), (548, 551, 560, 557), (550, 559, 560, 551), (545, 554, 559, 550), (544, 548, 557, 553), (552, 549, 558, 561), (545, 546, 555, 554), (547, 544, 553, 556), (553, 563, 562, 556), (557, 564, 563, 553), (560, 565, 564, 557), (566, 565, 560, 559), (555, 566, 559, 554), (558, 568, 567, 561), (561, 567, 566, 555), (567, 568, 575, 574), (566, 567, 574, 573), (565, 566, 573, 572), (564, 565, 572, 571), (563, 564, 571, 570), (562, 563, 570, 569), (574, 575, 582, 581), (573, 574, 581, 580), (572, 573, 580, 579), (571, 572, 579, 578), (570, 571, 578, 577), (569, 570, 577, 576), (581, 582, 589, 588), (580, 581, 588, 587), (579, 580, 587, 586), (578, 579, 586, 585), (577, 578, 585, 584), (576, 577, 584, 583), (593, 592, 596, 597), (591, 595, 596, 592), (590, 594, 595, 591), (880, 878, 886, 887), (880, 887, 871), (872, 590, 539, 869), (882, 538, 593, 877), (882, 869, 539, 538), (540, 516, 600, 604), (518, 514, 598, 602), (519, 540, 604, 603), (516, 515, 599, 600), (514, 517, 601, 598), (515, 518, 602, 599), (604, 600, 607, 611), (602, 598, 605, 609), (603, 604, 611, 610), (600, 599, 606, 607), (598, 601, 608, 605), (599, 602, 609, 606), (611, 607, 614, 618), (609, 605, 612, 616), (610, 611, 618, 617), (607, 606, 613, 614), (605, 608, 615, 612), (606, 609, 616, 613), (618, 614, 621, 625), (616, 612, 619, 623), (617, 618, 625, 624), (614, 613, 620, 621), (612, 615, 622, 619), (613, 616, 623, 620), (625, 621, 628, 632), (623, 619, 626, 630), (624, 625, 632, 631), (621, 620, 627, 628), (619, 622, 629, 626), (620, 623, 630, 627), (650, 637, 636, 659), (670, 633, 637, 650), (640, 639, 638, 649), (649, 638, 635, 664), (659, 636, 634, 665), (665, 634, 639, 640), (630, 655, 669, 627), (655, 656, 668, 669), (656, 657, 667, 668), (657, 658, 666, 667), (658, 659, 665, 666), (629, 674, 654, 626), (674, 673, 653, 654), (673, 672, 652, 653), (672, 671, 651, 652), (671, 670, 650, 651), (627, 669, 644, 628), (669, 668, 643, 644), (668, 667, 642, 643), (667, 666, 641, 642), (666, 665, 640, 641), (632, 645, 660, 631), (645, 646, 661, 660), (646, 647, 662, 661), (647, 648, 663, 662), (648, 649, 664, 663), (626, 654, 655, 630), (654, 653, 656, 655), (653, 652, 657, 656), (652, 651, 658, 657), (651, 650, 659, 658), (628, 644, 645, 632), (644, 643, 646, 645), (643, 642, 647, 646), (642, 641, 648, 647), (641, 640, 649, 648), (684, 679, 678, 685), (688, 675, 679, 684), (682, 681, 680, 683), (683, 680, 677, 686), (685, 678, 676, 687), (687, 676, 681, 682), (635, 638, 683, 686), (638, 639, 682, 683), (639, 634, 687, 682), (634, 636, 685, 687), (636, 637, 684, 685), (637, 633, 688, 684), (698, 693, 692, 699), (702, 689, 693, 698), (696, 695, 694, 697), (697, 694, 691, 700), (699, 692, 690, 701), (701, 690, 695, 696), (677, 680, 697, 700), (680, 681, 696, 697), (681, 676, 701, 696), (676, 678, 699, 701), (678, 679, 698, 699), (679, 675, 702, 698), (688, 704, 703, 675), (689, 702, 675, 703), (633, 705, 704, 688), (670, 706, 705, 633), (672, 708, 707, 671), (671, 707, 706, 670), (674, 710, 709, 673), (673, 709, 708, 672), (629, 711, 710, 674), (686, 719, 712, 635), (677, 718, 719, 686), (664, 717, 716, 663), (663, 716, 715, 662), (662, 715, 714, 661), (661, 714, 713, 660), (635, 712, 717, 664), (720, 631, 660, 713), (700, 691, 718, 677), (735, 737, 726, 724), (737, 739, 728, 726), (739, 741, 730, 728), (741, 743, 732, 730), (743, 734, 722, 732), (731, 721, 733, 744), (744, 733, 734, 743), (729, 731, 744, 742), (742, 744, 743, 741), (727, 729, 742, 740), (740, 742, 741, 739), (725, 727, 740, 738), (738, 740, 739, 737), (723, 725, 738, 736), (736, 738, 737, 735), (761, 753, 760, 762), (762, 760, 759, 763), (763, 759, 758, 764), (764, 758, 757, 765), (765, 757, 756, 766), (766, 756, 755, 767), (767, 755, 754, 768), (768, 754, 753, 761), (746, 768, 761, 745), (747, 767, 768, 746), (748, 766, 767, 747), (749, 765, 766, 748), (750, 764, 765, 749), (751, 763, 764, 750), (752, 762, 763, 751), (745, 761, 762, 752), (781, 769, 776, 780), (780, 776, 775, 778), (778, 775, 774, 777), (847, 781, 780, 842), (846, 779, 783, 845), (782, 772, 771, 779), (779, 771, 770, 783), (783, 770, 769, 781), (782, 848, 784, 791), (848, 782, 779, 846), (842, 780, 778, 844), (845, 783, 781, 847), (782, 791, 787, 772), (844, 778, 777, 843), (777, 790, 786, 843), (774, 789, 790, 777), (773, 788, 789, 774), (772, 787, 788, 773), (865, 786, 785, 867), (867, 785, 784, 866), (788, 792, 790, 789), (788, 787, 791, 792), (785, 792, 791, 784), (785, 786, 790, 792), (849, 794, 795, 853), (853, 795, 796, 851), (831, 803, 802, 828), (851, 796, 797, 855), (852, 798, 799, 854), (856, 800, 793, 850), (850, 793, 794, 849), (855, 797, 798, 852), (854, 799, 800, 856), (832, 801, 808, 833), (805, 813, 815, 806), (834, 836, 814, 804), (829, 807, 806, 830), (828, 802, 801, 832), (834, 804, 803, 831), (833, 808, 807, 829), (806, 807, 809, 805), (808, 801, 809, 807), (803, 809, 801, 802), (803, 804, 805, 809), (813, 819, 821, 815), (836, 838, 820, 814), (830, 835, 812, 795), (804, 814, 813, 805), (795, 812, 810, 796), (796, 810, 811, 797), (819, 825, 827, 821), (838, 841, 826, 820), (835, 837, 818, 812), (814, 820, 819, 813), (812, 818, 816, 810), (810, 816, 817, 811), (839, 825, 826, 841), (840, 827, 825, 839), (837, 840, 824, 818), (820, 826, 825, 819), (818, 824, 822, 816), (816, 822, 823, 817), (821, 827, 840, 837), (824, 840, 839, 822), (822, 839, 841, 823), (815, 821, 837, 835), (817, 823, 841, 838), (806, 815, 835, 830), (811, 817, 838, 836), (793, 833, 829, 794), (797, 834, 831, 798), (799, 828, 832, 800), (794, 829, 830, 795), (797, 811, 836, 834), (800, 832, 833, 793), (798, 831, 828, 799), (759, 844, 843, 758), (760, 842, 844, 759), (755, 846, 845, 754), (754, 845, 847, 753), (753, 847, 842, 760), (756, 848, 846, 755), (863, 854, 856, 857), (864, 855, 852, 861), (859, 850, 849, 858), (857, 856, 850, 859), (861, 852, 854, 863), (860, 851, 855, 864), (862, 853, 851, 860), (858, 849, 853, 862), (775, 858, 862, 774), (774, 862, 860, 773), (773, 860, 864, 772), (771, 861, 863, 770), (769, 857, 859, 776), (776, 859, 858, 775), (772, 864, 861, 771), (770, 863, 857, 769), (757, 867, 866, 756), (758, 865, 867, 757), (866, 784, 848, 756), (786, 865, 758, 843), (524, 521, 868, 883), (883, 868, 869, 882), (524, 883, 876, 536), (883, 882, 877, 876), (533, 873, 868, 521), (873, 872, 869, 868), (545, 550, 881, 870), (881, 885, 870), (550, 551, 879, 881), (881, 879, 884, 885), (533, 545, 870, 873), (873, 870, 871, 872), (548, 536, 876, 875), (875, 876, 877, 874), (551, 548, 875, 879), (879, 875, 884), (374, 368, 364, 365), (885, 884, 878, 880), (870, 885, 880, 871), (368, 376, 364), (887, 886, 596, 595), (871, 887, 595, 594), (958, 891, 892, 959), (900, 899, 898, 901), (905, 894, 899, 900), (904, 895, 894, 905), (954, 888, 889, 956), (957, 893, 888, 954), (956, 889, 890, 955), (903, 896, 895, 904), (902, 897, 896, 903), (901, 898, 897, 902), (955, 890, 891, 958), (959, 892, 893, 957), (538, 905, 900, 593), (539, 904, 905, 538), (593, 900, 901, 592), (592, 901, 902, 591), (590, 903, 904, 539), (591, 902, 903, 590), (889, 907, 908, 890), (893, 911, 906, 888), (891, 909, 910, 892), (890, 908, 909, 891), (888, 906, 907, 889), (892, 910, 911, 893), (907, 913, 914, 908), (906, 918, 920, 912), (909, 915, 916, 910), (908, 914, 915, 909), (906, 912, 913, 907), (910, 916, 917, 911), (917, 930, 932, 912), (913, 933, 935, 914), (926, 922, 924, 927), (917, 921, 919, 911), (912, 920, 921, 917), (911, 919, 918, 906), (928, 925, 923, 929), (927, 924, 925, 928), (929, 923, 922, 926), (923, 925, 924, 922), (919, 929, 926, 918), (920, 927, 928, 921), (921, 928, 929, 919), (918, 926, 927, 920), (930, 936, 938, 932), (933, 939, 941, 935), (915, 934, 931, 916), (914, 935, 934, 915), (912, 932, 933, 913), (916, 931, 930, 917), (936, 942, 944, 938), (939, 945, 947, 941), (934, 940, 937, 931), (935, 941, 940, 934), (932, 938, 939, 933), (931, 937, 936, 930), (940, 946, 943, 937), (941, 947, 946, 940), (938, 944, 945, 939), (937, 943, 942, 936), (942, 943, 946, 944), (944, 946, 947, 945), (895, 953, 951, 894), (897, 949, 952, 896), (898, 950, 949, 897), (894, 951, 948, 899), (899, 948, 950, 898), (896, 952, 953, 895), (953, 959, 957, 951), (949, 955, 958, 952), (950, 956, 955, 949), (951, 957, 954, 948), (948, 954, 956, 950), (952, 958, 959, 953), (463, 490, 498, 472), (491, 497, 490, 463), (878, 874, 886), (884, 875, 874, 878), (886, 874, 597, 596)])
me_cube_001.polygons.foreach_set('material_index', [2, 2, 2, 2, 2, 2, 2, 2, 2, 2, 2, 2, 2, 2, 2, 2, 2, 2, 2, 2, 2, 2, 2, 2, 2, 2, 2, 2, 2, 2, 2, 2, 2, 2, 2, 2, 2, 2, 2, 2, 2, 2, 2, 2, 2, 2, 2, 2, 2, 0, 3, 0, 3, 3, 0, 0, 0, 0, 0, 0, 0, 0, 0, 0, 0, 0, 1, 0, 0, 1, 1, 1, 1, 0, 3, 3, 3, 0, 0, 3, 3, 0, 0, 3, 3, 3, 0, 0, 0, 0, 0, 0, 0, 0, 1, 1, 1, 1, 1, 1, 1, 1, 1, 1, 1, 1, 1, 1, 1, 1, 1, 0, 0, 0, 0, 0, 3, 0, 0, 0, 1, 1, 1, 1, 1, 1, 3, 3, 3, 3, 3, 3, 0, 0, 0, 0, 0, 0, 1, 1, 1, 1, 1, 1, 3, 3, 3, 3, 3, 3, 0, 1, 0, 1, 3, 0, 1, 0, 1, 3, 0, 1, 0, 1, 3, 0, 1, 0, 1, 3, 0, 1, 0, 1, 3, 0, 1, 0, 1, 3, 1, 1, 1, 1, 1, 1, 0, 0, 0, 0, 0, 0, 1, 1, 1, 1, 1, 1, 0, 0, 0, 0, 0, 0, 1, 0, 0, 3, 1, 3, 1, 0, 0, 0, 1, 3, 1, 0, 1, 3, 0, 0, 1, 1, 1, 1, 1, 1, 1, 1, 1, 1, 1, 1, 1, 1, 1, 1, 1, 1, 1, 1, 1, 1, 1, 0, 0, 0, 0, 0, 0, 0, 0, 0, 0, 0, 0, 0, 0, 0, 0, 0, 0, 0, 0, 0, 0, 0, 0, 0, 0, 0, 0, 3, 3, 3, 3, 3, 3, 3, 3, 3, 3, 3, 3, 3, 3, 3, 3, 3, 3, 3, 3, 3, 3, 3, 3, 3, 3, 3, 3, 3, 3, 3, 3, 3, 3, 3, 3, 3, 3, 3, 3, 3, 3, 3, 3, 3, 3, 3, 3, 3, 3, 3, 3, 3, 3, 3, 3, 0, 0, 0, 0, 0, 0, 3, 3, 3, 3, 3, 3, 3, 3, 0, 0, 0, 0, 0, 0, 0, 0, 1, 1, 0, 0, 3, 3, 0, 0, 0, 0, 0, 1, 0, 1, 0, 0, 0, 0, 0, 1, 3, 3, 0, 0, 3, 3, 3, 3, 3, 3, 3, 3, 3, 3, 3, 3, 1, 1, 1, 1, 1, 1, 3, 3, 3, 3, 3, 3, 3, 3, 3, 3, 3, 3, 3, 3, 3, 3, 3, 3, 3, 3, 3, 3, 3, 3, 3, 3, 3, 3, 3, 3, 3, 3, 3, 3, 3, 3, 3, 3, 3, 3, 3, 3, 3, 3, 0, 0, 0, 0, 0, 0, 3, 3, 3, 3, 3, 3, 2, 2, 2, 2, 2, 2, 2, 2, 2, 2, 2, 2, 2, 2, 2, 2, 2, 2, 2, 2, 2, 2, 2, 2, 2, 2, 2, 2, 2, 2, 2, 2, 2, 2, 2, 2, 2, 2, 2, 2, 2, 2, 2, 2, 2, 2, 2, 2, 2, 2, 2, 0, 3, 0, 3, 3, 0, 0, 0, 0, 0, 0, 0, 0, 0, 0, 0, 0, 1, 0, 0, 0, 1, 1, 1, 1, 0, 3, 3, 3, 0, 0, 3, 3, 0, 0, 3, 3, 3, 0, 0, 0, 0, 0, 0, 0, 0, 1, 1, 1, 1, 1, 1, 1, 1, 1, 1, 1, 1, 1, 1, 1, 1, 1, 0, 0, 0, 0, 0, 3, 0, 0, 0, 1, 1, 1, 1, 1, 1, 3, 3, 3, 3, 3, 3, 0, 0, 0, 0, 0, 0, 1, 1, 1, 1, 1, 1, 3, 3, 3, 3, 3, 3, 0, 1, 0, 1, 3, 0, 1, 0, 1, 3, 0, 1, 0, 1, 3, 0, 1, 0, 1, 3, 0, 1, 0, 1, 3, 0, 1, 0, 1, 3, 1, 1, 1, 1, 1, 1, 0, 0, 0, 0, 0, 0, 1, 1, 1, 1, 1, 1, 0, 0, 0, 0, 0, 0, 1, 0, 0, 3, 1, 3, 1, 0, 0, 0, 1, 3, 1, 0, 1, 3, 0, 0, 1, 1, 1, 1, 1, 1, 1, 1, 1, 1, 1, 1, 1, 1, 1, 1, 1, 1, 1, 1, 1, 1, 1, 0, 0, 0, 0, 0, 0, 0, 0, 0, 0, 0, 0, 0, 0, 0, 0, 0, 0, 0, 0, 0, 0, 0, 0, 0, 0, 0, 0, 3, 3, 3, 3, 3, 3, 3, 3, 3, 3, 3, 3, 3, 3, 3, 3, 3, 3, 3, 3, 3, 3, 3, 3, 3, 3, 3, 3, 3, 3, 3, 3, 3, 3, 3, 3, 3, 3, 3, 3, 3, 3, 3, 3, 3, 3, 3, 3, 3, 3, 3, 3, 3, 3, 3, 3, 0, 0, 0, 0, 0, 0, 3, 3, 3, 3, 3, 3, 3, 3, 0, 0, 0, 0, 0, 0, 0, 0, 1, 1, 0, 0, 3, 3, 0, 0, 0, 0, 0, 1, 0, 1, 0, 0, 0, 0, 0, 1, 3, 3, 3, 1, 0, 0, 3, 3, 3, 3, 3, 3, 3, 3, 3, 3, 3, 3, 1, 1, 1, 1, 1, 1, 3, 3, 3, 3, 3, 3, 3, 3, 3, 3, 3, 3, 3, 3, 3, 3, 3, 3, 3, 3, 3, 3, 3, 3, 3, 3, 3, 3, 3, 3, 3, 3, 3, 3, 3, 3, 3, 3, 3, 3, 3, 3, 3, 3, 0, 0, 0, 0, 0, 0, 3, 3, 3, 3, 3, 3, 2, 2, 1, 3, 0])
me_cube_001.materials.append(mat_armor_gray)
me_cube_001.materials.append(mat_dark_brown)
me_cube_001.materials.append(mat_tan)
me_cube_001.materials.append(mat_dark_gray)
me_cube_001.materials.append(mat_black)
me_cube_001.use_remesh_preserve_volume = False
me_cube_001.use_remesh_preserve_attributes = False
me_cube_001.use_mirror_x = True
me_cube_001.update()
arm_armature = bpy.data.armatures.new('Armature')  # bones are not reproduced

# ---- objects
ob_knight = bpy.data.objects.new('Knight', arm_armature)
ob_knight1 = bpy.data.objects.new('knight1', me_cube_001)

# ---- transforms, parenting, visibility, modifiers, constraints
ob_knight.location = (0.0, 0.0, 0.0)
ob_knight.lineart.crease_threshold = 0.0
ob_knight1.parent = ob_knight
ob_knight1.location = (0.0, 0.0, 0.0)
ob_knight1.lineart.crease_threshold = 0.0
ob_knight1.use_mesh_mirror_x = True
_vg = ob_knight1.vertex_groups.new(name='hips')
for _i, _w in zip([209, 210, 212, 213, 219, 220, 221, 222, 223, 224, 225, 226, 227, 228, 229, 230, 231, 232, 233, 234, 235, 236, 237, 238, 239, 240, 241, 242, 709, 710, 713, 714, 720, 721, 722, 723, 724, 725, 726, 727, 728, 729, 730, 731, 732, 733, 734, 735, 736, 737, 738, 739, 740, 741, 742, 743, 744, 745, 746, 747, 748, 749, 750, 751, 752], [0.0357, 0.03815, 0.008842, 0.04054, 0.1699, 0.2037, 0.3053, 0.1631, 0.437, 0.178, 0.607, 0.2906, 0.6047, 0.3877, 0.2086, 0.3683, 0.2235, 0.4466, 0.806, 0.669, 0.3089, 0.6939, 0.6448, 0.2797, 0.1196, 0.04398, 0.03034, 0.1767, 0.0357, 0.03815, 0.008842, 0.04054, 0.001148, 0.6458, 0.8165, 0.1917, 0.3487, 0.1699, 0.2037, 0.3053, 0.1631, 0.437, 0.178, 0.607, 0.2906, 0.7797, 0.9183, 0.6705, 0.3746, 0.6047, 0.3877, 0.2086, 0.3683, 0.2235, 0.4466, 0.806, 0.669, 0.3089, 0.6939, 0.6448, 0.2797, 0.1196, 0.04398, 0.03034, 0.1767]): _vg.add([_i], _w, 'REPLACE')
_vg = ob_knight1.vertex_groups.new(name='spine')
for _i, _w in zip([44, 45, 46, 47, 48, 49, 50, 51, 52, 53, 54, 55, 62, 63, 64, 109, 110, 111, 112, 113, 114, 115, 117, 118, 119, 120, 121, 122, 123, 124, 125, 126, 127, 128, 129, 130, 131, 132, 143, 144, 145, 146, 153, 154, 155, 156, 160, 161, 168, 169, 173, 174, 220, 221, 222, 223, 224, 225, 226, 227, 228, 229, 230, 231, 232, 233, 234, 373, 515, 516, 518, 519, 520, 521, 522, 523, 524, 525, 526, 527, 528, 529, 530, 535, 540, 541, 542, 547, 599, 600, 602, 603, 604, 605, 606, 607, 608, 610, 611, 612, 613, 614, 615, 616, 617, 618, 619, 620, 621, 622, 623, 624, 625, 626, 627, 628, 629, 630, 631, 632, 643, 644, 645, 646, 653, 654, 655, 656, 660, 661, 668, 669, 673, 674, 711, 721, 722, 724, 726, 727, 728, 729, 730, 731, 732, 735, 736, 737, 738, 739, 740, 741, 742, 743, 744], [0.01844, 0.1809, 0.2737, 0.2191, 0.1603, 0.03623, 0.01673, 0.0748, 0.1876, 0.2887, 0.2594, 0.1636, 0.5872, 0.0297, 0.6389, 0.1944, 0.2884, 0.1808, 0.6753, 0.03173, 0.2343, 0.3808, 0.321, 0.01859, 0.03628, 0.0773, 0.01933, 0.2702, 0.1094, 0.08086, 0.1297, 0.1253, 0.09128, 0.05982, 0.06943, 0.05577, 0.1058, 0.04009, 0.04347, 0.04794, 0.05, 0.03385, 0.04724, 0.04933, 0.04018, 0.04956, 0.04572, 0.03677, 0.05272, 0.04708, 0.04826, 0.05737, 0.6967, 0.03027, 0.6789, 0.03991, 0.6829, 0.02574, 0.6494, 0.1194, 0.05957, 0.0896, 0.06135, 0.08323, 0.05627, 0.05302, 0.02935, 0.003305, 0.147, 0.2453, 0.1645, 0.6628, 0.1495, 0.02734, 0.0143, 0.264, 0.06864, 0.01509, 0.1482, 0.2535, 0.2458, 0.6913, 0.1423, 0.1178, 0.5735, 0.02882, 0.6331, 0.1129, 0.1415, 0.2429, 0.09842, 0.8047, 0.651, 0.03173, 0.05265, 0.2226, 0.05992, 0.2678, 0.2251, 0.01859, 0.03628, 0.0773, 0.05657, 0.01933, 0.2279, 0.1386, 0.1094, 0.08086, 0.1297, 0.06764, 0.1253, 0.07263, 0.09128, 0.05982, 0.06943, 0.05577, 0.1252, 0.1058, 0.04058, 0.04009, 0.04347, 0.04794, 0.05, 0.03385, 0.04724, 0.04933, 0.04018, 0.04956, 0.04572, 0.03677, 0.05272, 0.04708, 0.04826, 0.05737, 0.02599, 0.01993, 0.1583, 0.5545, 0.6967, 0.03027, 0.6789, 0.03991, 0.6829, 0.02574, 0.6494, 0.07294, 0.04111, 0.1194, 0.05957, 0.0896, 0.06135, 0.08323, 0.05627, 0.05302, 0.02935]): _vg.add([_i], _w, 'REPLACE')
_vg = ob_knight1.vertex_groups.new(name='chest')
for _i, _w in zip([0, 1, 2, 17, 39, 40, 41, 42, 43, 44, 45, 46, 47, 48, 49, 50, 51, 52, 53, 54, 55, 56, 57, 58, 62, 63, 64, 65, 66, 67, 68, 72, 73, 74, 75, 79, 80, 81, 82, 83, 84, 85, 86, 87, 88, 89, 90, 91, 92, 93, 94, 95, 96, 97, 98, 99, 108, 109, 110, 111, 112, 113, 114, 115, 116, 117, 118, 119, 120, 121, 122, 358, 359, 372, 373, 451, 452, 453, 454, 473, 507, 508, 509, 510, 511, 512, 513, 514, 515, 516, 517, 518, 519, 520, 521, 522, 523, 524, 525, 526, 527, 528, 529, 530, 531, 532, 533, 534, 535, 537, 540, 541, 542, 543, 544, 545, 546, 547, 549, 552, 553, 554, 555, 556, 558, 561, 562, 563, 564, 565, 566, 567, 568, 569, 570, 571, 572, 573, 574, 575, 576, 577, 578, 579, 580, 581, 582, 583, 584, 585, 586, 587, 588, 589, 598, 599, 600, 601, 602, 603, 604, 605, 606, 607, 608, 609, 610, 611, 612, 613, 614, 615, 616, 617, 618, 868, 869, 882, 883], [0.1086, 0.09863, 0.05509, 0.07305, 0.5369, 0.2344, 0.2479, 0.07873, 0.4572, 0.2856, 0.463, 0.5126, 0.3772, 0.506, 0.1933, 0.2346, 0.1529, 0.3364, 0.3057, 0.5385, 0.4487, 0.06805, 0.05674, 0.1239, 0.283, 0.5087, 0.2494, 0.1312, 0.04915, 0.04387, 0.113, 0.1158, 0.0713, 0.03383, 0.07233, 0.07526, 0.162, 0.1044, 0.02304, 0.05395, 0.06546, 0.2063, 0.0695, 0.02998, 0.05516, 0.05916, 0.1342, 0.04733, 0.02973, 0.05428, 0.05833, 0.1149, 0.049, 0.01894, 0.04486, 0.05245, 0.344, 0.4809, 0.4742, 0.4254, 0.1631, 0.03519, 0.1397, 0.01873, 0.138, 0.05598, 0.04535, 0.07284, 0.03557, 0.08442, 0.04875, 0.0913, 0.03853, 0.00305, 0.0619, 0.1261, 0.1086, 0.09863, 0.05509, 0.07305, 0.0385, 0.5521, 0.5369, 0.2344, 0.2479, 0.07873, 0.4572, 0.2702, 0.4547, 0.5057, 0.07925, 0.3639, 0.2271, 0.5034, 0.1922, 0.2343, 0.4313, 0.1514, 0.5534, 0.3364, 0.2971, 0.5352, 0.2099, 0.4435, 0.1201, 0.06805, 0.05658, 0.1239, 0.2007, 0.1332, 0.2796, 0.5086, 0.248, 0.1312, 0.04915, 0.04364, 0.113, 0.193, 0.1129, 0.1159, 0.0713, 0.03381, 0.07236, 0.08113, 0.07676, 0.07527, 0.1664, 0.162, 0.1044, 0.02305, 0.05396, 0.06547, 0.06847, 0.1302, 0.2063, 0.0695, 0.02999, 0.05517, 0.05916, 0.06108, 0.1342, 0.1342, 0.04733, 0.02974, 0.05428, 0.05834, 0.06022, 0.04842, 0.1149, 0.049, 0.01894, 0.04487, 0.05245, 0.05506, 0.316, 0.468, 0.4631, 0.04332, 0.4053, 0.07669, 0.1572, 0.03519, 0.1397, 0.01873, 0.03928, 0.138, 0.05559, 0.05598, 0.04535, 0.07284, 0.03557, 0.01353, 0.08442, 0.05526, 0.04875, 0.09076, 0.038, 0.002687, 0.06136]): _vg.add([_i], _w, 'REPLACE')
_vg = ob_knight1.vertex_groups.new(name='neck')
for _i, _w in zip([0, 1, 2, 3, 5, 6, 7, 8, 17, 18, 450, 451, 452, 453, 454, 455, 456, 458, 459, 460, 461, 462, 473, 474], [0.8086, 0.7809, 0.7894, 0.8045, 0.5886, 0.1098, 0.09902, 0.104, 0.8331, 0.1662, 0.8093, 0.8039, 0.8086, 0.7809, 0.7894, 0.8045, 0.11, 0.44, 0.5886, 0.1098, 0.09902, 0.104, 0.8331, 0.1662]): _vg.add([_i], _w, 'REPLACE')
_vg = ob_knight1.vertex_groups.new(name='head')
for _i, _w in zip([4, 5, 6, 7, 8, 9, 10, 11, 12, 13, 14, 15, 16, 18, 19, 20, 21, 22, 23, 24, 25, 26, 27, 28, 29, 30, 31, 32, 33, 34, 35, 36, 37, 38, 456, 457, 458, 459, 460, 461, 462, 463, 464, 465, 466, 467, 468, 469, 470, 471, 472, 474, 475, 476, 477, 478, 479, 480, 481, 482, 483, 484, 485, 486, 487, 488, 489, 490, 491, 492, 493, 494, 495, 496, 497, 498, 499, 500, 501, 502, 503, 504, 505, 506], [0.9539, 0.3969, 0.8831, 0.8954, 0.892, 0.9968, 0.9969, 0.9867, 0.9816, 0.7403, 0.9258, 0.9782, 0.9741, 0.8239, 0.8352, 0.8017, 0.9055, 0.8951, 0.9444, 0.9469, 0.9783, 0.9777, 0.9852, 0.9949, 0.9921, 0.9986, 0.9978, 0.9922, 0.994, 0.9872, 0.9448, 0.9366, 0.8949, 0.846, 0.8864, 0.9539, 0.5469, 0.3969, 0.8831, 0.8954, 0.892, 0.9713, 0.9968, 0.9969, 0.9867, 0.9815, 0.7418, 0.7403, 0.9258, 0.9782, 0.9741, 0.8239, 0.8352, 0.7817, 0.8017, 0.9055, 0.8951, 0.9446, 0.9477, 0.9469, 0.9779, 0.9782, 0.9789, 0.9851, 0.9855, 0.995, 0.9949, 0.9921, 0.9945, 0.9982, 0.9991, 0.9986, 0.9978, 0.9922, 0.994, 0.9872, 0.9448, 0.9447, 0.9366, 0.9356, 0.8949, 0.8924, 0.8431, 0.846]): _vg.add([_i], _w, 'REPLACE')
_vg = ob_knight1.vertex_groups.new(name='shoulder.L')
for _i, _w in zip([533, 536, 545, 548, 550, 551, 554, 557, 559, 560, 565], [0.1044, 0.8728, 0.1166, 0.8686, 0.1075, 0.1135, 0.4901, 0.9777, 0.6557, 0.9217, 0.002896]): _vg.add([_i], _w, 'REPLACE')
_vg = ob_knight1.vertex_groups.new(name='upper_arm.L')
for _i, _w in zip([514, 516, 518, 521, 523, 524, 526, 527, 533, 536, 538, 539, 540, 545, 548, 550, 551, 559, 560, 590, 591, 592, 593, 594, 595, 596, 597, 598, 599, 600, 602, 604, 606, 607, 609, 611, 613, 614, 616, 618, 620, 621, 623, 627, 628, 630, 868, 869, 870, 871, 872, 873, 874, 875, 876, 877, 878, 879, 880, 881, 882, 883, 884, 885, 886, 887, 900, 901, 902, 903, 904, 905], [0.0, 0.0, 0.0, 0.0326, 0.0, 0.03641, 0.0, 0.0, 0.7395, 0.104, 0.9456, 0.9602, 0.0, 0.7422, 0.1143, 0.8686, 0.8817, 0.07778, 0.07054, 0.9808, 0.9339, 0.9625, 0.9514, 0.9776, 0.9442, 0.9691, 0.9528, 0.0, 0.0, 0.0, 0.0, 0.0, 0.0, 0.0, 0.0, 0.0, 0.0, 0.0, 0.0, 0.0, 0.0, 0.0, 0.0, 0.0, 0.0, 0.0, 0.7571, 0.8755, 0.9218, 0.9781, 0.9751, 0.9127, 0.9258, 0.7905, 0.7655, 0.9209, 0.9877, 0.9692, 0.989, 0.9735, 0.8766, 0.7101, 0.9639, 0.9763, 0.9831, 0.9855, 0.8461, 0.7888, 0.2139, 0.9489, 0.9107, 0.8759]): _vg.add([_i], _w, 'REPLACE')
_vg = ob_knight1.vertex_groups.new(name='forearm.L')
for _i, _w in zip([591, 592, 593, 595, 596, 597, 888, 889, 890, 891, 892, 893, 894, 895, 896, 897, 898, 899, 900, 901, 902, 903, 904, 905, 908, 909, 910, 911, 948, 949, 950, 951, 952, 953, 954, 955, 956, 957, 958, 959], [0.06449, 0.0167, 0.007955, 0.05381, 0.003676, 0.001047, 0.5015, 0.08391, 0.1711, 0.7442, 0.8902, 0.8416, 0.8945, 0.8953, 0.9789, 0.9888, 0.9404, 0.8896, 0.1505, 0.2104, 0.786, 0.05087, 0.08647, 0.1202, 0.04297, 0.1596, 0.2119, 0.09977, 0.9698, 0.9796, 0.9711, 0.9784, 0.9848, 0.9852, 0.9491, 0.9332, 0.9102, 0.9638, 0.9609, 0.9769]): _vg.add([_i], _w, 'REPLACE')
_vg = ob_knight1.vertex_groups.new(name='hand.L')
for _i, _w in zip([888, 889, 890, 891, 892, 893, 906, 907, 908, 909, 910, 911, 912, 913, 914, 915, 916, 917, 948, 949, 950, 954, 955, 956, 957, 958, 959], [0.7498, 0.6697, 0.805, 0.8136, 0.7898, 0.8058, 1.0, 1.0, 1.0, 1.0, 1.0, 1.0, 1.0, 1.0, 1.0, 1.0, 1.0, 1.0, 0.02076, 0.05, 0.0006948, 0.0636, 0.04912, 0.05, 0.04586, 0.01776, 0.03563]): _vg.add([_i], _w, 'REPLACE')
_vg = ob_knight1.vertex_groups.new(name='thumb.01.L')
for _i, _w in zip([888, 893, 906, 907, 910, 911, 912, 913, 917, 918, 919, 920, 921, 926, 929, 930, 932], [0.03749, 0.06015, 0.238, 0.0695, 0.06712, 0.2871, 0.2067, 0.02795, 0.1616, 0.9231, 0.9082, 0.4871, 0.1002, 0.02725, 0.03604, 0.009137, 0.05696]): _vg.add([_i], _w, 'REPLACE')
_vg = ob_knight1.vertex_groups.new(name='thumb.02.L')
for _i, _w in zip([918, 919, 920, 921, 926, 927, 928, 929], [0.06928, 0.06837, 0.4647, 0.8442, 0.8444, 0.1183, 0.09022, 0.8584]): _vg.add([_i], _w, 'REPLACE')
_vg = ob_knight1.vertex_groups.new(name='thumb.03.L')
for _i, _w in zip([922, 923, 924, 925, 926, 927, 928, 929], [0.9285, 0.8222, 0.9815, 0.9789, 0.1164, 0.8644, 0.902, 0.097]): _vg.add([_i], _w, 'REPLACE')
_vg = ob_knight1.vertex_groups.new(name='fingers.01.L')
for _i, _w in zip([912, 913, 914, 915, 916, 917, 930, 931, 932, 933, 934, 935], [0.2381, 0.8557, 0.7671, 0.6702, 0.1753, 0.1042, 0.6381, 0.612, 0.2463, 0.08166, 0.5337, 0.2703]): _vg.add([_i], _w, 'REPLACE')
_vg = ob_knight1.vertex_groups.new(name='fingers.02.L')
for _i, _w in zip([930, 931, 932, 933, 934, 935, 936, 937, 938, 939, 940, 941], [0.2173, 0.2142, 0.6297, 0.843, 0.3474, 0.6331, 0.7906, 0.6907, 0.7166, 0.1264, 0.7079, 0.693]): _vg.add([_i], _w, 'REPLACE')
_vg = ob_knight1.vertex_groups.new(name='fingers.03.L')
for _i, _w in zip([936, 937, 938, 939, 940, 941, 942, 943, 944, 945, 946, 947], [0.1071, 0.09771, 0.2323, 0.861, 0.139, 0.2018, 0.5756, 0.4359, 0.7814, 0.8752, 0.3685, 0.7585]): _vg.add([_i], _w, 'REPLACE')
_vg = ob_knight1.vertex_groups.new(name='shoulder.R')
for _i, _w in zip([57, 59, 67, 69, 70, 71, 74, 76, 77, 78, 82], [0.1045, 0.8728, 0.1166, 0.8685, 0.1075, 0.1134, 0.4901, 0.9777, 0.6557, 0.9218, 0.002896]): _vg.add([_i], _w, 'REPLACE')
_vg = ob_knight1.vertex_groups.new(name='upper_arm.R')
for _i, _w in zip([44, 46, 47, 49, 51, 52, 53, 57, 59, 60, 61, 62, 67, 69, 70, 71, 77, 78, 100, 101, 102, 103, 104, 105, 106, 107, 108, 109, 110, 111, 112, 114, 115, 116, 117, 119, 120, 121, 122, 124, 125, 126, 129, 130, 131, 358, 359, 360, 361, 362, 363, 364, 365, 366, 367, 368, 369, 370, 371, 372, 373, 374, 375, 376, 377, 390, 391, 392, 393, 394, 395, 523], [0.0, 0.0, 0.0, 0.0326, 0.03641, 0.0, 0.0, 0.7394, 0.1039, 0.9451, 0.9601, 0.0, 0.7421, 0.1142, 0.8686, 0.8817, 0.07778, 0.07054, 0.9808, 0.9339, 0.9629, 0.9507, 0.9776, 0.9442, 0.9699, 0.952, 0.0, 0.0, 0.0, 0.0, 0.0, 0.0, 0.0, 0.0, 0.0, 0.0, 0.0, 0.0, 0.0, 0.0, 0.0, 0.0, 0.0, 0.0, 0.0, 0.7569, 0.8753, 0.9218, 0.9781, 0.9751, 0.9127, 0.9256, 0.79, 0.765, 0.9204, 0.9877, 0.9691, 0.989, 0.9735, 0.876, 0.7096, 0.9638, 0.9763, 0.9832, 0.9855, 0.846, 0.7888, 0.2139, 0.9489, 0.9107, 0.8758, 0.0]): _vg.add([_i], _w, 'REPLACE')
_vg = ob_knight1.vertex_groups.new(name='forearm.R')
for _i, _w in zip([101, 102, 103, 105, 106, 107, 378, 379, 380, 381, 382, 383, 384, 385, 386, 387, 388, 389, 390, 391, 392, 393, 394, 395, 398, 399, 400, 401, 438, 439, 440, 441, 442, 443, 444, 445, 446, 447, 448, 449], [0.06441, 0.01562, 0.007852, 0.05372, 0.002061, 0.001003, 0.5015, 0.08391, 0.1711, 0.7442, 0.8902, 0.8416, 0.8945, 0.8953, 0.9789, 0.9888, 0.9404, 0.8896, 0.1504, 0.2104, 0.786, 0.05087, 0.08647, 0.1202, 0.04297, 0.1596, 0.2119, 0.09977, 0.9698, 0.9796, 0.9711, 0.9784, 0.9848, 0.9852, 0.9491, 0.9332, 0.9102, 0.9638, 0.9609, 0.9769]): _vg.add([_i], _w, 'REPLACE')
_vg = ob_knight1.vertex_groups.new(name='hand.R')
for _i, _w in zip([378, 379, 380, 381, 382, 383, 396, 397, 398, 399, 400, 401, 402, 403, 404, 405, 406, 407, 420, 421, 424, 425, 427, 438, 439, 440, 444, 445, 446, 447, 448, 449], [0.7498, 0.6697, 0.805, 0.8136, 0.7898, 0.8058, 0.1177, 0.8672, 0.8725, 0.7913, 0.7031, 0.08091, 0.1134, 0.03374, 0.1127, 0.2378, 0.745, 0.6188, 0.08626, 0.1362, 0.07382, 0.02665, 0.01846, 0.02076, 0.05, 0.0006948, 0.0636, 0.04912, 0.05, 0.04586, 0.01776, 0.03563]): _vg.add([_i], _w, 'REPLACE')
_vg = ob_knight1.vertex_groups.new(name='thumb.01.R')
for _i, _w in zip([378, 383, 396, 397, 400, 401, 402, 403, 407, 408, 409, 410, 411, 416, 419, 420, 422], [0.03749, 0.06015, 0.238, 0.0695, 0.06712, 0.2871, 0.2067, 0.02795, 0.1616, 0.9231, 0.9082, 0.4871, 0.1002, 0.02725, 0.03604, 0.009137, 0.05696]): _vg.add([_i], _w, 'REPLACE')
_vg = ob_knight1.vertex_groups.new(name='thumb.02.R')
for _i, _w in zip([408, 409, 410, 411, 416, 417, 418, 419], [0.06928, 0.06837, 0.4647, 0.8442, 0.8444, 0.1183, 0.09022, 0.8584]): _vg.add([_i], _w, 'REPLACE')
_vg = ob_knight1.vertex_groups.new(name='thumb.03.R')
for _i, _w in zip([412, 413, 414, 415, 416, 417, 418, 419], [0.9285, 0.8222, 0.9815, 0.9789, 0.1164, 0.8644, 0.902, 0.097]): _vg.add([_i], _w, 'REPLACE')
_vg = ob_knight1.vertex_groups.new(name='fingers.01.R')
for _i, _w in zip([402, 403, 404, 405, 406, 407, 420, 421, 422, 423, 424, 425], [0.2381, 0.8557, 0.7671, 0.6702, 0.1753, 0.1042, 0.6381, 0.612, 0.2463, 0.08166, 0.5337, 0.2703]): _vg.add([_i], _w, 'REPLACE')
_vg = ob_knight1.vertex_groups.new(name='fingers.02.R')
for _i, _w in zip([420, 421, 422, 423, 424, 425, 426, 427, 428, 429, 430, 431], [0.2173, 0.2142, 0.6297, 0.843, 0.3474, 0.6331, 0.7906, 0.6907, 0.7166, 0.1264, 0.7079, 0.693]): _vg.add([_i], _w, 'REPLACE')
_vg = ob_knight1.vertex_groups.new(name='fingers.03.R')
for _i, _w in zip([426, 427, 428, 429, 430, 431, 432, 433, 434, 435, 436, 437], [0.1071, 0.09771, 0.2323, 0.861, 0.139, 0.2018, 0.5756, 0.4359, 0.7814, 0.8752, 0.3685, 0.7585]): _vg.add([_i], _w, 'REPLACE')
_vg = ob_knight1.vertex_groups.new(name='thigh.L')
for _i, _w in zip([243, 244, 245, 246, 247, 248, 249, 250, 251, 252, 253, 254, 255, 256, 257, 258, 267, 268, 269, 270, 271, 272, 273, 274, 275, 276, 280, 281, 282, 332, 333, 334, 335, 336, 337, 338, 355, 356, 357, 621, 625, 626, 628, 629, 631, 632, 633, 634, 635, 636, 637, 638, 639, 640, 641, 642, 643, 644, 645, 646, 647, 648, 649, 650, 651, 652, 653, 654, 655, 656, 657, 658, 659, 660, 661, 662, 663, 664, 665, 666, 667, 668, 669, 670, 671, 672, 673, 674, 675, 676, 677, 678, 679, 680, 681, 682, 683, 684, 685, 686, 687, 688, 689, 690, 691, 692, 693, 694, 695, 696, 697, 698, 699, 700, 701, 702, 703, 704, 705, 706, 707, 708, 709, 710, 711, 712, 713, 714, 715, 716, 717, 718, 719, 720, 721, 722, 723, 724, 725, 726, 727, 728, 729, 730, 731, 732, 733, 734, 735, 736, 737, 738, 739, 740, 741, 742, 743], [1.0, 1.0, 1.0, 1.0, 1.0, 1.0, 1.0, 1.0, 1.0, 1.0, 1.0, 1.0, 1.0, 1.0, 1.0, 1.0, 1.0, 1.0, 1.0, 1.0, 1.0, 1.0, 1.0, 1.0, 1.0, 1.0, 1.0, 1.0, 1.0, 1.0, 1.0, 1.0, 1.0, 1.0, 1.0, 1.0, 1.0, 1.0, 1.0, 0.0, 0.0, 0.0, 0.0, 0.0, 0.0, 0.0, 0.793, 0.6911, 0.8392, 0.745, 0.7158, 0.7224, 0.5743, 0.5888, 0.2281, 0.0006175, 0.0, 0.0, 0.0, 0.0, 0.04387, 0.06694, 0.7094, 0.7666, 0.1067, 0.0337, 0.0, 0.0, 0.0, 0.0, 0.05072, 0.08848, 0.6397, 0.0, 0.0, 0.01569, 0.08161, 0.6709, 0.3406, 0.1245, 0.07727, 0.0, 0.0, 0.7803, 0.4013, 0.03253, 0.005952, 0.0, 1.0, 1.0, 1.0, 1.0, 1.0, 1.0, 1.0, 1.0, 1.0, 1.0, 1.0, 1.0, 1.0, 1.0, 1.0, 1.0, 1.0, 1.0, 1.0, 1.0, 1.0, 1.0, 1.0, 1.0, 1.0, 1.0, 1.0, 1.0, 1.0, 1.0, 1.0, 1.0, 0.8695, 0.0373, 0.0, 0.0, 0.0, 0.6242, 0.0, 0.0, 0.0405, 0.04758, 0.609, 1.0, 1.0, 0.0, 0.9134, 0.0, 0.9042, 1.0, 0.8979, 1.0, 0.8925, 0.3152, 0.8924, 0.009419, 0.9053, 0.1402, 0.6817, 0.3808, 0.3484, 0.589, 0.9601, 1.0, 1.0, 1.0, 1.0, 1.0, 0.9986]): _vg.add([_i], _w, 'REPLACE')
_vg = ob_knight1.vertex_groups.new(name='shin.L')
for _i, _w in zip([243, 244, 245, 246, 247, 248, 249, 250, 251, 252, 253, 254, 255, 256, 257, 258, 259, 260, 261, 262, 263, 264, 265, 266, 267, 268, 269, 270, 271, 272, 273, 274, 275, 276, 277, 278, 279, 280, 281, 282, 283, 284, 285, 286, 287, 288, 289, 290, 291, 292, 293, 294, 296, 297, 298, 299, 302, 318, 319, 320, 321, 322, 323, 324, 332, 333, 334, 335, 336, 337, 338, 339, 340, 341, 342, 343, 344, 345, 346, 347, 348, 349, 350, 351, 352, 353, 354, 355, 356, 357], [0.6362, 0.6437, 0.6526, 0.5563, 0.686, 0.5577, 0.7675, 0.6858, 0.1211, 0.09047, 0.05863, 0.06823, 0.08709, 0.09698, 0.1261, 0.1322, 0.9656, 0.9702, 0.9824, 0.9924, 0.9977, 0.9975, 0.9918, 0.978, 0.9632, 0.9577, 0.924, 0.9144, 0.8827, 0.9416, 0.8947, 0.7901, 0.8213, 0.8003, 0.9796, 0.9927, 0.9831, 0.9418, 0.9278, 0.9504, 0.9653, 0.9372, 0.7565, 0.4481, 0.7182, 0.8933, 0.9499, 0.9706, 0.4449, 0.3804, 0.1553, 0.04535, 0.03036, 0.1569, 0.3973, 0.1156, 0.002376, 0.4888, 0.1832, 0.09785, 0.2167, 0.5316, 0.4924, 0.09341, 0.7181, 0.7433, 0.8204, 0.7007, 0.7306, 0.6729, 0.7372, 0.9991, 0.9982, 0.9711, 0.993, 0.9828, 0.9962, 0.9842, 0.9975, 0.9972, 0.9985, 0.9982, 0.9845, 0.9946, 0.9907, 0.9965, 0.9893, 0.6588, 0.6584, 0.7309]): _vg.add([_i], _w, 'REPLACE')
_vg = ob_knight1.vertex_groups.new(name='foot.L')
for _i, _w in zip([283, 284, 285, 286, 287, 288, 289, 290, 291, 292, 293, 294, 295, 296, 297, 298, 299, 300, 301, 302, 303, 304, 305, 318, 319, 320, 321, 322, 323, 324, 325, 326], [0.01918, 0.06223, 0.2403, 0.5448, 0.2786, 0.106, 0.04991, 0.008674, 0.5548, 0.6188, 0.8423, 0.9364, 0.97, 0.9523, 0.8416, 0.6022, 0.8827, 0.9032, 0.8789, 0.888, 0.8962, 0.878, 0.9302, 0.5109, 0.8156, 0.8976, 0.7818, 0.4683, 0.5075, 0.9013, 0.8947, 0.876]): _vg.add([_i], _w, 'REPLACE')
_vg = ob_knight1.vertex_groups.new(name='toe.L')
for _i, _w in zip([306, 307, 308, 309, 310, 311, 312, 313, 314, 315, 316, 317, 327, 328, 329, 330, 331], [0.9477, 0.8032, 0.7302, 0.9446, 0.7745, 0.4505, 0.9878, 0.9638, 0.9207, 0.993, 0.9518, 0.9079, 0.6553, 0.7679, 0.9999, 0.9387, 0.9489]): _vg.add([_i], _w, 'REPLACE')
_vg = ob_knight1.vertex_groups.new(name='thigh.R')
for _i, _w in zip([125, 127, 128, 130, 132, 133, 134, 135, 136, 137, 138, 139, 140, 141, 142, 143, 144, 145, 146, 147, 148, 149, 150, 151, 152, 153, 154, 155, 156, 157, 158, 159, 160, 161, 162, 163, 164, 165, 166, 167, 168, 169, 170, 171, 172, 173, 174, 175, 176, 177, 178, 179, 180, 181, 182, 183, 184, 185, 186, 187, 188, 189, 190, 191, 192, 193, 194, 195, 196, 197, 198, 199, 200, 201, 202, 203, 204, 205, 206, 207, 208, 209, 210, 211, 212, 213, 214, 215, 216, 217, 218, 219, 220, 221, 222, 223, 224, 225, 226, 227, 228, 229, 230, 231, 232, 233, 234, 629, 631, 660, 661, 711, 713, 714, 720, 721, 722, 723, 724, 733, 734, 735, 736, 745, 746, 747, 748, 749, 750, 751, 752, 753, 754, 755, 756, 757, 758, 759, 760, 761, 762, 763, 764, 765, 766, 767, 768, 777, 778, 779, 780, 781, 782, 783, 784, 785, 786, 790, 791, 792, 842, 843, 844, 845, 846, 847, 848, 865, 866, 867], [0.0, 0.0, 0.0, 0.0, 0.0, 0.793, 0.6911, 0.8392, 0.745, 0.7158, 0.7224, 0.5743, 0.5888, 0.2281, 0.0006175, 0.0, 0.0, 0.0, 0.0, 0.04387, 0.06694, 0.7094, 0.7666, 0.1067, 0.0337, 0.0, 0.0, 0.0, 0.0, 0.05072, 0.08848, 0.6397, 0.0, 0.0, 0.01569, 0.08161, 0.6709, 0.3406, 0.1245, 0.07727, 0.0, 0.0, 0.7803, 0.4013, 0.03253, 0.005952, 0.0, 1.0, 1.0, 1.0, 1.0, 1.0, 1.0, 1.0, 1.0, 1.0, 1.0, 1.0, 1.0, 1.0, 1.0, 1.0, 1.0, 1.0, 1.0, 1.0, 1.0, 1.0, 1.0, 1.0, 1.0, 1.0, 1.0, 1.0, 1.0, 1.0, 1.0, 1.0, 1.0, 0.8695, 0.0373, 0.0, 0.0, 0.6242, 0.0, 0.0, 0.0405, 0.04758, 0.609, 1.0, 1.0, 0.8979, 1.0, 0.8925, 0.3152, 0.8924, 0.009419, 0.9053, 0.1402, 0.9601, 1.0, 1.0, 1.0, 1.0, 1.0, 0.9986, 1.0, 0.0, 0.0, 0.0, 0.0, 0.0, 0.0, 0.0, 0.0, 0.9134, 0.0, 0.9042, 1.0, 0.6817, 0.3808, 0.3484, 0.589, 1.0, 1.0, 1.0, 1.0, 1.0, 1.0, 1.0, 1.0, 1.0, 1.0, 1.0, 1.0, 1.0, 1.0, 1.0, 1.0, 1.0, 1.0, 1.0, 1.0, 1.0, 1.0, 1.0, 1.0, 1.0, 1.0, 1.0, 1.0, 1.0, 1.0, 1.0, 1.0, 1.0, 1.0, 1.0, 1.0, 1.0, 1.0, 1.0, 1.0, 1.0, 1.0, 1.0, 1.0, 1.0, 1.0, 1.0]): _vg.add([_i], _w, 'REPLACE')
_vg = ob_knight1.vertex_groups.new(name='shin.R')
for _i, _w in zip([753, 754, 755, 756, 757, 758, 759, 760, 761, 762, 763, 764, 765, 766, 767, 768, 769, 770, 771, 772, 773, 774, 775, 776, 777, 778, 779, 780, 781, 782, 783, 784, 785, 786, 787, 788, 789, 790, 791, 792, 793, 794, 795, 796, 797, 798, 799, 800, 801, 802, 803, 804, 806, 807, 808, 809, 812, 828, 829, 830, 831, 832, 833, 834, 842, 843, 844, 845, 846, 847, 848, 849, 850, 851, 852, 853, 854, 855, 856, 857, 858, 859, 860, 861, 862, 863, 864, 865, 866, 867], [0.6362, 0.6437, 0.6526, 0.5563, 0.686, 0.5577, 0.7675, 0.6858, 0.1211, 0.09047, 0.05863, 0.06823, 0.08709, 0.09698, 0.1261, 0.1322, 0.9656, 0.9702, 0.9824, 0.9924, 0.9977, 0.9975, 0.9918, 0.978, 0.9632, 0.9577, 0.924, 0.9144, 0.8827, 0.9416, 0.8947, 0.7901, 0.8213, 0.8003, 0.9796, 0.9927, 0.9831, 0.9418, 0.9278, 0.9504, 0.9653, 0.9372, 0.7565, 0.4481, 0.7182, 0.8933, 0.9499, 0.9706, 0.4449, 0.3804, 0.1553, 0.04535, 0.03036, 0.1569, 0.3973, 0.1156, 0.002376, 0.4888, 0.1832, 0.09785, 0.2167, 0.5316, 0.4924, 0.09341, 0.7181, 0.7433, 0.8204, 0.7007, 0.7306, 0.6729, 0.7372, 0.9991, 0.9982, 0.9711, 0.993, 0.9828, 0.9962, 0.9842, 0.9975, 0.9972, 0.9985, 0.9982, 0.9845, 0.9946, 0.9907, 0.9965, 0.9893, 0.6588, 0.6584, 0.7309]): _vg.add([_i], _w, 'REPLACE')
_vg = ob_knight1.vertex_groups.new(name='foot.R')
for _i, _w in zip([793, 794, 795, 796, 797, 798, 799, 800, 801, 802, 803, 804, 805, 806, 807, 808, 809, 810, 811, 812, 813, 814, 815, 828, 829, 830, 831, 832, 833, 834, 835, 836], [0.01918, 0.06223, 0.2403, 0.5448, 0.2786, 0.106, 0.04991, 0.008674, 0.5548, 0.6188, 0.8423, 0.9364, 0.97, 0.9523, 0.8416, 0.6022, 0.8827, 0.9032, 0.8789, 0.888, 0.8962, 0.878, 0.9302, 0.5109, 0.8156, 0.8976, 0.7818, 0.4683, 0.5075, 0.9013, 0.8947, 0.876]): _vg.add([_i], _w, 'REPLACE')
_vg = ob_knight1.vertex_groups.new(name='toe.R')
for _i, _w in zip([816, 817, 818, 819, 820, 821, 822, 823, 824, 825, 826, 827, 837, 838, 839, 840, 841], [0.9477, 0.8032, 0.7302, 0.9446, 0.7745, 0.4505, 0.9878, 0.9638, 0.9207, 0.993, 0.9518, 0.9079, 0.6553, 0.7679, 0.9999, 0.9387, 0.9489]): _vg.add([_i], _w, 'REPLACE')
_m = ob_knight1.modifiers.new('Armature', 'ARMATURE')
_m.object = ob_knight

# ---- collection membership
col_collection_1.objects.link(ob_knight)
col_collection_1.objects.link(ob_knight1)

# ---- scene / render settings (as saved in the file)
scene.frame_start = 1; scene.frame_end = 250; scene.frame_set(0)
scene.render.engine = 'CYCLES'
scene.render.resolution_percentage = 50
scene.render.dither_intensity = 0.0
scene.cycles.use_denoising = False
scene.cycles.samples = 10
scene.cycles.sampling_pattern = 'TABULATED_SOBOL'
scene.cycles.light_sampling_threshold = 0.0
scene.cycles.use_adaptive_sampling = False
scene.cycles.use_light_tree = False
scene.cycles.blur_glossy = 0.0
scene.cycles.volume_bounces = 1
scene.cycles.pixel_filter_type = 'GAUSSIAN'
scene.cycles.sample_clamp_indirect = 0.0
scene.view_settings.view_transform = 'Standard'
bpy.context.view_layer.update()

# ---- added for rendering (the .blend has no active camera and no usable light): camera, sun
cam_auto = bpy.data.cameras.new('AutoCamera')
cam_auto.lens = 50.0
cam_auto.sensor_width = 36.0
cam_auto.clip_end = 1000.0
ob_auto_camera = bpy.data.objects.new('AutoCamera', cam_auto)
scene.collection.objects.link(ob_auto_camera)
ob_auto_camera.location = (2.51424, -3.00354, 3.05776)
ob_auto_camera.rotation_euler = (1.09748, -7.21219e-08, 0.694738)
scene.camera = ob_auto_camera
light_auto_sun = bpy.data.lights.new('AutoSun', 'SUN')
light_auto_sun.energy = 3.0
light_auto_sun.angle = 0.0523599
ob_auto_sun = bpy.data.objects.new('AutoSun', light_auto_sun)
scene.collection.objects.link(ob_auto_sun)
ob_auto_sun.rotation_euler = (0.872665, 0.174533, 0.523599)
bpy.context.view_layer.update()
